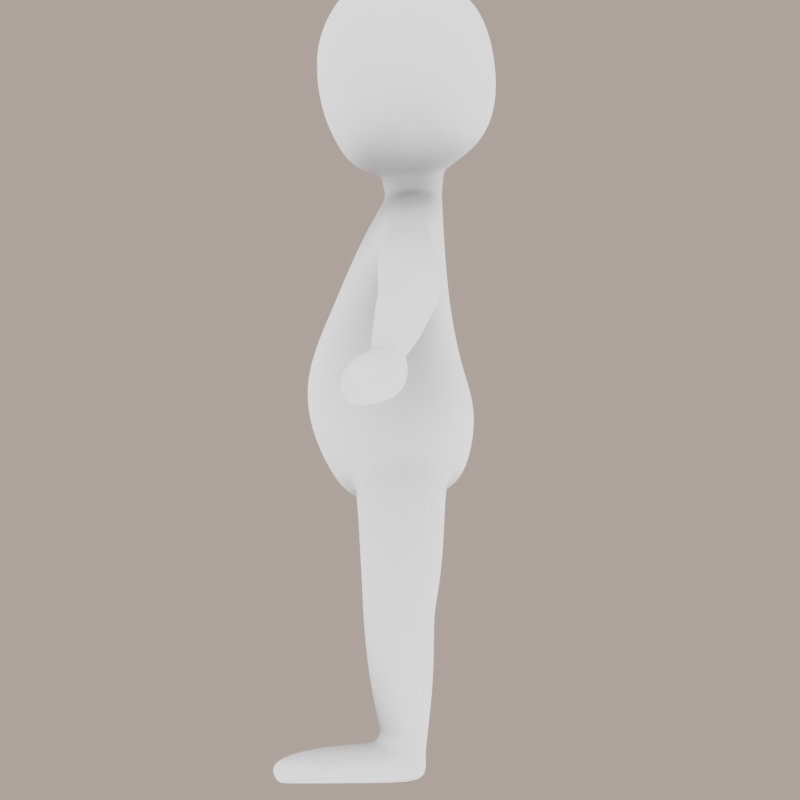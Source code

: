 # Source: chars.blend  (saved by Blender 5.1.29; exported with 4.5.12 LTS)
import bpy
from mathutils import Matrix  # noqa: F401  (used for matrix-valued properties, if any)

bpy.ops.wm.read_factory_settings(use_empty=True)
scene = bpy.context.scene
scene.name = 'scene'

# ---- collections
col_env = bpy.data.collections.new('ENV'); scene.collection.children.link(col_env)
col_tiles = bpy.data.collections.new('tiles'); scene.collection.children.link(col_tiles)

# ---- materials (node trees are filled in below, after node groups)
mat_char = bpy.data.materials.new('char')
mat_char.use_backface_culling_lightprobe_volume = False

# ---- material node trees
mat_char.use_nodes = True; mat_char.node_tree.nodes.clear()
_N = mat_char.node_tree.nodes; _L = mat_char.node_tree.links
n0 = _N.new('ShaderNodeValToRGB'); n0.name = 'ColorRamp'; n0.location = (-362, 449)
n0.color_ramp.interpolation = 'B_SPLINE'
while len(n0.color_ramp.elements) > 1: n0.color_ramp.elements.remove(n0.color_ramp.elements[-1])
n0.color_ramp.elements[0].position = 0.0; n0.color_ramp.elements[0].color = (0.0, 0.0, 0.0, 1.0)
_e = n0.color_ramp.elements.new(0.7773); _e.color = (0.5, 0.5, 0.5, 1.0)
_e = n0.color_ramp.elements.new(0.9432); _e.color = (0.7396, 0.7396, 0.7396, 1.0)
_e = n0.color_ramp.elements.new(1.0); _e.color = (1.0, 1.0, 1.0, 1.0)
n1 = _N.new('ShaderNodeBsdfPrincipled'); n1.name = 'Principled BSDF'; n1.location = (88, 378)
n1.distribution = 'GGX'
n1.subsurface_method = 'RANDOM_WALK_SKIN'
n1.inputs[1].default_value = 0.05909
n1.inputs[2].default_value = 0.4591
n1.inputs[3].default_value = 1.45
n1.inputs[13].default_value = 0.6864
n1.inputs[27].default_value = (0.0, 0.0, 0.0, 1.0)
n1.inputs[28].default_value = 1.0
n2 = _N.new('ShaderNodeOutputMaterial'); n2.name = 'Material Output'; n2.location = (364, 474)
n3 = _N.new('ShaderNodeAmbientOcclusion'); n3.name = 'Ambient Occlusion'; n3.location = (-544, 458)
n3.only_local = True
n3.inputs[1].default_value = 2.0
n4 = _N.new('ShaderNodeTexCoord'); n4.name = 'Texture Coordinate'; n4.location = (-723, 458)
n5 = _N.new('ShaderNodeMath'); n5.name = 'Math'; n5.location = (-86, 387)
n5.operation = 'MULTIPLY'
n5.use_clamp = True
n5.inputs[0].default_value = 1.0
n5.inputs[1].default_value = 1.0
_L.new(n3.outputs[1], n0.inputs[0])
_L.new(n5.outputs[0], n1.inputs[0])
_L.new(n0.outputs[0], n2.inputs[0])
n2.is_active_output = True

# ---- world
world_qle_world = bpy.data.worlds.new('QLE World'); scene.world = world_qle_world
world_qle_world.use_nodes = True; world_qle_world.node_tree.nodes.clear()
_N = world_qle_world.node_tree.nodes; _L = world_qle_world.node_tree.links
n0 = _N.new('ShaderNodeBackground'); n0.name = 'Background'; n0.location = (-200, 100)
n0.inputs[1].default_value = 0.35
n1 = _N.new('ShaderNodeOutputWorld'); n1.name = 'World Output'; n1.location = (200, 100)
n2 = _N.new('ShaderNodeBlackbody'); n2.name = 'Blackbody'; n2.location = (0, 0)
n2.inputs[0].default_value = 5454.0
_L.new(n0.outputs[0], n1.inputs[0])
_L.new(n2.outputs[0], n0.inputs[0])
n1.is_active_output = True

# ---- cameras
cam_camera = bpy.data.cameras.new('Camera')
cam_camera.type = 'ORTHO'
cam_camera.clip_end = 100.0
cam_camera.ortho_scale = 2.0

# ---- meshes
me_char = bpy.data.meshes.new('char')
me_char.from_pydata([(0.1039, -0.1905, 1.031), (0.1806, -0.1083, 1.041), (0.0, -0.04892, 1.426), (0.07039, -0.1223, 0.6889), (0.1908, -0.12, 0.9491), (0.214, 2.323e-05, 1.193), (0.0, -0.1222, 1.211), (0.08827, -0.1144, 1.209), (0.1334, -0.0481, 0.1205), (0.1673, -0.09281, 0.7386), (0.07671, -0.04651, 0.1198), (0.1682, -0.06464, 1.201), (0.07386, -0.08877, 0.3824), (0.1612, -0.08918, 0.386), (0.0, -0.2018, 1.024), (0.0, -0.1092, 0.6545), (0.1078, -0.2209, 0.9364), (0.0, -0.2234, 0.9311), (0.09724, -0.1513, 1.119), (0.0, -0.162, 1.114), (0.1752, -0.08675, 1.122), (0.09806, -0.2042, 0.8377), (0.1811, -0.118, 0.863), (0.0, -0.2115, 0.8295), (-0.004329, 0.004557, 0.6385), (0.06377, -0.02359, 1.379), (0.2373, -0.007427, 0.9642), (0.09405, 0.1184, 1.044), (0.1769, 0.07975, 1.048), (0.205, 0.01404, 0.7599), (0.2259, -0.005443, 1.049), (0.0, 0.1105, 1.443), (0.067, 0.1266, 0.6978), (0.1909, 0.08837, 0.9679), (0.2067, 0.0766, 1.305), (0.0, 0.1138, 1.219), (0.08038, 0.09453, 1.211), (0.129, 0.06123, 0.07034), (0.1729, 0.108, 0.7502), (0.0634, 0.06298, 0.06982), (0.1569, 0.06632, 1.199), (0.01164, -0.005459, 0.3755), (0.2063, 0.002346, 0.3843), (0.1491, 0.008287, 0.09946), (0.07241, 0.07741, 0.3809), (0.0431, -0.006483, 0.1005), (0.1604, 0.08714, 0.3866), (0.0, 0.1375, 1.043), (0.0, 0.1271, 0.6866), (0.0, 0.006714, 0.6525), (0.1064, 0.1341, 0.9665), (0.0, 0.157, 0.9649), (0.2159, -0.006293, 1.124), (0.08815, 0.1042, 1.12), (0.0, 0.1233, 1.122), (0.163, 0.07335, 1.126), (0.2372, 0.01222, 0.8791), (0.1133, 0.162, 0.8821), (0.1994, 0.1092, 0.8889), (0.0, 0.189, 0.8803), (0.1344, 0.15, 1.503), (0.08244, 0.1846, 1.502), (0.1573, 0.1539, 1.574), (0.08872, 0.2122, 1.583), (0.1625, 0.15, 1.672), (0.09231, 0.2104, 1.681), (0.07406, -0.1456, 1.509), (0.07518, -0.1795, 1.588), (0.07552, -0.1908, 1.686), (0.1315, -0.1178, 1.519), (0.1368, -0.03291, 1.482), (0.1446, 0.09202, 1.484), (0.1371, -0.1502, 1.587), (0.188, -0.04449, 1.571), (0.1887, 0.08574, 1.567), (0.1384, -0.1623, 1.685), (0.1897, -0.05006, 1.682), (0.1909, 0.0803, 1.674), (0.1622, -0.03063, 1.354), (0.05565, 0.08678, 1.382), (0.1479, 0.1262, 1.798), (0.0893, 0.1541, 1.836), (0.1609, 0.06883, 1.827), (0.08707, 0.08364, 1.884), (0.1599, -0.05285, 1.836), (0.08038, -0.07124, 1.886), (0.1255, -0.1439, 1.81), (0.07895, -0.1587, 1.819), (0.0, 0.1736, 1.854), (0.0, 0.2339, 1.597), (0.0, 0.1973, 1.505), (0.08255, -0.06955, 1.297), (0.0, -0.07409, 1.893), (0.0, 0.2324, 1.69), (0.0, 0.09803, 1.895), (0.1661, -0.04941, 1.275), (0.0, -0.1618, 1.82), (0.0, -0.1546, 1.504), (0.0, -0.2009, 1.685), (0.0, -0.1909, 1.589), (0.0, -0.07868, 1.307), (0.07159, 0.09035, 1.304), (0.1532, 0.07789, 1.331), (0.0, 0.1067, 1.322), (0.1528, 0.07863, 1.268), (0.225, -0.04782, 1.253), (0.2011, 0.07331, 1.24), (0.2303, -0.03498, 1.33), (0.1967, 0.01408, 1.68), (0.08461, 0.009972, 1.891), (0.1863, 0.01854, 1.566), (0.1613, 0.00946, 1.837), (0.1449, 0.02482, 1.478), (0.0, 0.007501, 1.902), (0.07426, 0.02793, 1.398), (0.158, 0.0248, 1.382), (0.2279, 0.0234, 1.358), (0.5103, 0.008969, 1.046), (0.5612, 0.06671, 1.119), (0.5184, -0.05313, 1.081), (0.5306, 0.07078, 1.067), (0.5457, -0.06707, 1.136), (0.5679, -0.002492, 1.16), (0.6664, -0.02155, 0.9879), (0.7008, 0.008482, 1.032), (0.6583, -0.06738, 0.9975), (0.6853, 0.02173, 0.9974), (0.672, -0.07547, 1.025), (0.6962, -0.04082, 1.046), (0.05193, -0.03086, 1.428), (0.0, -0.03633, 1.378), (0.0646, 0.08913, 1.439), (0.0, 0.1034, 1.385), (0.07293, 0.0265, 1.436), (0.181, -0.04987, 1.762), (0.1352, -0.159, 1.755), (0.1612, 0.1425, 1.739), (0.0759, -0.1837, 1.754), (0.1773, 0.07725, 1.755), (0.08943, 0.1915, 1.767), (0.0, -0.1941, 1.751), (0.0, 0.215, 1.779), (0.1801, 0.01277, 1.763), (0.1672, -0.1051, 1.58), (0.1715, -0.1128, 1.684), (0.1476, -0.1088, 1.823), (0.1476, -0.08069, 1.498), (0.0, -0.1135, 1.445), (0.08023, -0.1209, 1.862), (0.0, -0.1273, 1.863), (0.07042, -0.1065, 1.45), (0.1678, -0.1141, 1.756), (0.7056, 0.02067, 0.9856), (0.7117, -0.0473, 1.032), (0.6845, -0.02655, 0.9797), (0.7214, 0.002539, 1.022), (0.6743, -0.07344, 0.9858), (0.6848, -0.07885, 1.009), (0.7329, 0.02665, 0.9708), (0.7333, -0.06271, 1.029), (0.7068, -0.03199, 0.9661), (0.7446, -0.0008342, 1.017), (0.6876, -0.09064, 0.9653), (0.6973, -0.1096, 0.9998), (0.7903, 0.02084, 0.9316), (0.7977, -0.09168, 1.013), (0.7574, -0.05015, 0.9295), (0.81, -0.008743, 0.9963), (0.7252, -0.13, 0.9317), (0.7439, -0.1439, 0.977), (0.8435, -0.00584, 0.9016), (0.8461, -0.1045, 0.9716), (0.8106, -0.07139, 0.9005), (0.8603, -0.02594, 0.9536), (0.7829, -0.1322, 0.9028), (0.8031, -0.152, 0.9491), (0.857, -0.05633, 0.8905), (0.8704, -0.1068, 0.9219), (0.8524, -0.0897, 0.8838), (0.8709, -0.068, 0.9214), (0.831, -0.1148, 0.8844), (0.8443, -0.1327, 0.9183), (0.1366, -0.0618, 0.1), (0.08087, -0.06151, 0.1003), (0.1593, 0.01036, 0.06372), (0.04092, -0.01334, 0.06633), (0.1445, 0.06558, 0.003722), (0.05746, 0.06892, 0.004465), (0.1667, -0.2805, 0.06269), (0.07778, -0.2836, 0.06356), (0.1708, -0.3096, 0.0327), (0.06961, -0.3117, 0.0364), (0.1669, -0.2877, 0.002025), (0.07612, -0.2886, 0.002091), (0.1807, -0.1012, 0.002749), (0.04727, -0.1057, 0.003347), (0.08041, -0.141, 0.09382), (0.1512, -0.1402, 0.09384), (0.1872, -0.1052, 0.0443), (0.03549, -0.1137, 0.05096), (0.0001778, -0.002844, 0.4993), (0.1752, -0.09392, 0.5134), (0.0763, -0.09571, 0.5031), (0.1685, 0.1035, 0.5191), (0.2199, 0.00851, 0.5168), (0.06597, 0.1052, 0.5165), (0.02736, -0.007589, 0.2567), (0.1486, -0.07767, 0.2585), (0.07052, -0.07704, 0.2574), (0.1448, 0.09078, 0.2505), (0.1909, 0.005219, 0.257), (0.05722, 0.07594, 0.2465), (0.4472, 0.09566, 1.191), (0.4212, 0.1069, 1.127), (0.3946, 0.02507, 1.102), (0.4095, -0.04751, 1.136), (0.436, -0.06024, 1.203), (0.4528, 0.01567, 1.239), (0.5996, -0.004392, 1.01), (0.5964, -0.05689, 1.033), (0.6169, -0.07197, 1.079), (0.6414, -0.02442, 1.099), (0.6182, 0.04703, 1.028), (0.6386, 0.03893, 1.074), (0.1906, -0.1823, 0.002127), (0.07646, -0.2136, 0.08327), (0.1971, -0.194, 0.032), (0.03647, -0.1922, 0.04266), (0.04758, -0.183, 0.002377), (0.1621, -0.2165, 0.08365), (0.3158, 0.1014, 1.179), (0.3309, -0.05824, 1.181), (0.3441, 0.09196, 1.243), (0.3148, 0.01039, 1.136), (0.3596, -0.05559, 1.257), (0.3737, 0.01987, 1.292), (-0.005057, -0.002809, 0.6328), (0.07136, -0.116, 0.6542), (0.2216, 0.01261, 0.7036), (0.07125, 0.1123, 0.6588), (0.1719, -0.09364, 0.6838), (0.1711, 0.1079, 0.6907), (0.2309, 0.07941, 1.222), (0.2554, -0.05103, 1.23), (0.2548, 0.08304, 1.28), (0.2372, 0.003777, 1.184), (0.2739, -0.04037, 1.312), (0.276, 0.02611, 1.336), (0.0, 0.1077, 1.412), (0.05475, 0.08462, 1.408), (0.06809, 0.02703, 1.413), (0.0566, -0.02711, 1.403), (0.0, -0.04451, 1.4), (0.222, 0.01274, 0.8047), (0.08102, -0.1604, 0.7437), (0.0, -0.1692, 0.7346), (0.1705, -0.09839, 0.7824), (0.08504, 0.1582, 0.7675), (0.0, 0.1687, 0.7582), (0.1814, 0.1186, 0.7953), (0.1656, -0.09057, 0.4239), (0.1628, 0.09029, 0.4268), (0.008388, -0.005137, 0.4136), (0.07518, -0.09077, 0.4187), (0.2103, 0.004393, 0.4262), (0.07094, 0.08513, 0.4212), (0.4848, 0.08445, 1.17), (0.4306, 0.02301, 1.085), (0.4717, -0.06075, 1.18), (0.4889, 0.01219, 1.213), (0.4574, 0.09591, 1.113), (0.4459, -0.04402, 1.118), (0.07523, -0.05294, 0.1489), (0.06198, 0.06578, 0.1124), (0.03934, -0.006726, 0.1369), (0.1361, -0.05282, 0.1519), (0.1322, 0.06727, 0.1121), (0.1596, 0.007656, 0.1378)], [], [(264, 260, 13, 42), (130, 100, 91, 25), (78, 25, 91, 95), (272, 274, 45, 10), (19, 14, 0, 18), (52, 5, 11, 20), (253, 256, 9, 29), (254, 3, 9, 256), (18, 20, 11, 7), (0, 16, 4, 1), (1, 4, 26, 30), (39, 37, 186, 187), (275, 272, 10, 8), (263, 262, 41, 12), (260, 263, 12, 13), (14, 17, 16, 0), (277, 275, 8, 43), (21, 16, 17, 23), (49, 24, 3, 15), (0, 1, 20, 18), (30, 52, 20, 1), (6, 19, 18, 7), (254, 21, 23, 255), (16, 21, 22, 4), (26, 4, 22, 56), (264, 42, 46, 261), (103, 101, 36, 35), (132, 79, 101, 103), (273, 39, 45, 274), (54, 53, 27, 47), (52, 55, 40, 5), (253, 29, 38, 259), (257, 259, 38, 32), (53, 36, 40, 55), (27, 28, 33, 50), (28, 30, 26, 33), (43, 8, 182, 184), (276, 37, 39, 273), (265, 44, 41, 262), (261, 46, 44, 265), (47, 27, 50, 51), (277, 43, 37, 276), (57, 59, 51, 50), (49, 48, 32, 24), (27, 53, 55, 28), (30, 28, 55, 52), (35, 36, 53, 54), (257, 258, 59, 57), (50, 33, 58, 57), (26, 56, 58, 33), (60, 61, 63, 62), (62, 63, 65, 64), (136, 139, 81, 80), (97, 66, 67, 99), (66, 69, 72, 67), (99, 67, 68, 98), (67, 72, 75, 68), (140, 137, 87, 96), (137, 135, 86, 87), (146, 70, 73, 143), (112, 71, 74, 110), (71, 60, 62, 74), (143, 73, 76, 144), (74, 62, 64, 77), (151, 134, 84, 145), (142, 138, 82, 111), (138, 136, 80, 82), (146, 150, 129, 70), (70, 129, 133, 112), (71, 131, 61, 60), (80, 81, 83, 82), (111, 109, 85, 84), (145, 148, 87, 86), (148, 149, 96, 87), (109, 113, 92, 85), (81, 88, 94, 83), (131, 31, 90, 61), (102, 79, 114, 115), (150, 147, 2, 129), (139, 141, 88, 81), (63, 89, 93, 65), (61, 90, 89, 63), (73, 110, 108, 76), (101, 79, 102, 104), (91, 100, 6, 7), (91, 7, 11, 95), (78, 115, 114, 25), (40, 36, 101, 104), (104, 106, 5, 40), (95, 11, 5, 105), (83, 94, 113, 109), (82, 83, 109, 111), (134, 142, 111, 84), (70, 112, 110, 73), (112, 133, 131, 71), (270, 266, 118, 120), (271, 267, 117, 119), (271, 119, 121, 268), (267, 270, 120, 117), (266, 269, 122, 118), (268, 121, 122, 269), (219, 218, 123, 125), (219, 125, 127, 220), (220, 127, 128, 221), (218, 222, 126, 123), (223, 221, 128, 124), (222, 223, 124, 126), (116, 115, 78, 107), (78, 95, 105, 107), (34, 102, 115, 116), (102, 34, 106, 104), (248, 31, 131, 249), (249, 131, 133, 250), (250, 133, 129, 251), (251, 129, 2, 252), (76, 108, 142, 134), (65, 93, 141, 139), (77, 64, 136, 138), (108, 77, 138, 142), (144, 76, 134, 151), (68, 75, 135, 137), (98, 68, 137, 140), (64, 65, 139, 136), (75, 144, 151, 135), (66, 97, 147, 150), (85, 92, 149, 148), (84, 85, 148, 145), (69, 66, 150, 146), (135, 151, 145, 86), (72, 143, 144, 75), (69, 146, 143, 72), (156, 154, 160, 162), (157, 156, 162, 163), (153, 157, 163, 159), (152, 155, 161, 158), (155, 153, 159, 161), (154, 152, 158, 160), (158, 161, 167, 164), (161, 159, 165, 167), (160, 158, 164, 166), (162, 160, 166, 168), (163, 162, 168, 169), (159, 163, 169, 165), (168, 166, 172, 174), (169, 168, 174, 175), (165, 169, 175, 171), (164, 167, 173, 170), (167, 165, 171, 173), (166, 164, 170, 172), (170, 173, 179, 176), (173, 171, 177, 179), (172, 170, 176, 178), (174, 172, 178, 180), (175, 174, 180, 181), (171, 175, 181, 177), (181, 180, 178, 177), (178, 176, 179, 177), (229, 225, 189, 188), (228, 224, 192, 193), (45, 39, 187, 185), (37, 43, 184, 186), (10, 45, 185, 183), (8, 10, 183, 182), (191, 190, 188, 189), (191, 193, 192, 190), (224, 226, 190, 192), (225, 227, 191, 189), (226, 229, 188, 190), (227, 228, 193, 191), (185, 187, 195, 199), (184, 182, 197, 198), (183, 185, 199, 196), (186, 184, 198, 194), (187, 186, 194, 195), (182, 183, 196, 197), (241, 203, 205, 239), (239, 205, 200, 236), (238, 204, 203, 241), (240, 237, 202, 201), (237, 236, 200, 202), (238, 240, 201, 204), (42, 210, 209, 46), (46, 209, 211, 44), (44, 211, 206, 41), (42, 13, 207, 210), (13, 12, 208, 207), (12, 41, 206, 208), (234, 216, 217, 235), (232, 235, 217, 212), (233, 230, 213, 214), (231, 215, 216, 234), (231, 233, 214, 215), (230, 232, 212, 213), (120, 118, 223, 222), (118, 122, 221, 223), (117, 120, 222, 218), (121, 220, 221, 122), (119, 219, 220, 121), (119, 117, 218, 219), (199, 195, 228, 227), (198, 197, 229, 226), (196, 199, 227, 225), (194, 198, 226, 224), (195, 194, 224, 228), (197, 196, 225, 229), (242, 244, 232, 230), (243, 245, 233, 231), (243, 231, 234, 246), (245, 242, 230, 233), (244, 247, 235, 232), (246, 234, 235, 247), (29, 9, 240, 238), (3, 24, 236, 237), (9, 3, 237, 240), (29, 238, 241, 38), (32, 239, 236, 24), (38, 241, 239, 32), (107, 246, 247, 116), (34, 116, 247, 244), (5, 106, 242, 245), (105, 243, 246, 107), (105, 5, 245, 243), (106, 34, 244, 242), (25, 251, 252, 130), (114, 250, 251, 25), (79, 249, 250, 114), (132, 248, 249, 79), (123, 126, 152, 154), (125, 123, 154, 156), (127, 125, 156, 157), (127, 157, 153, 128), (124, 155, 152, 126), (128, 153, 155, 124), (32, 48, 258, 257), (57, 58, 259, 257), (56, 253, 259, 58), (3, 254, 255, 15), (21, 254, 256, 22), (56, 22, 256, 253), (203, 261, 265, 205), (205, 265, 262, 200), (204, 264, 261, 203), (201, 202, 263, 260), (202, 200, 262, 263), (204, 201, 260, 264), (216, 268, 269, 217), (212, 217, 269, 266), (214, 213, 270, 267), (215, 271, 268, 216), (215, 214, 267, 271), (213, 212, 266, 270), (210, 277, 276, 209), (209, 276, 273, 211), (211, 273, 274, 206), (210, 207, 275, 277), (207, 208, 272, 275), (208, 206, 274, 272), (77, 108, 110, 74)])
me_char.polygons.foreach_set('use_smooth', [True] * 258)
_k = {(3, 24): 0.41, (9, 29): 0.41, (25, 130): 0.3, (3, 9): 0.41, (8, 10): 0.35, (8, 43): 0.35, (10, 45): 0.35, (24, 32): 0.41, (29, 38): 0.41, (32, 38): 0.41, (37, 39): 0.35, (37, 43): 0.35, (39, 45): 0.35, (31, 131): 0.45, (131, 133): 0.45, (129, 133): 0.45, (124, 128): 0.34, (123, 125): 0.34, (127, 128): 0.34, (124, 126): 0.34, (125, 127): 0.34, (123, 126): 0.34, (25, 114): 0.3, (2, 129): 0.45, (79, 132): 0.3, (79, 114): 0.3, (153, 157): 0.45, (152, 154): 0.34034, (156, 157): 0.45, (153, 155): 0.45, (154, 156): 0.34034, (152, 155): 0.45, (158, 160): 0.32997, (160, 162): 0.32997, (154, 160): 0.32997, (156, 162): 0.32997, (152, 158): 0.32997, (164, 166): 0.32997, (166, 168): 0.32997, (158, 164): 0.32997, (160, 166): 0.32997, (162, 168): 0.32997, (170, 172): 0.32997, (172, 174): 0.32997, (166, 172): 0.32997, (168, 174): 0.32997, (164, 170): 0.32997, (176, 178): 0.32997, (178, 180): 0.32997, (170, 176): 0.32997, (172, 178): 0.32997, (174, 180): 0.32997, (182, 183): 0.40291, (182, 184): 0.40291, (192, 224): 0.43, (183, 185): 0.40291, (186, 187): 0.21546, (184, 186): 0.40291, (185, 187): 0.40291, (192, 193): 0.43, (187, 195): 0.43, (186, 194): 0.43, (195, 228): 0.43, (194, 195): 0.43, (194, 224): 0.43, (193, 228): 0.43, (224, 228): 0.43}
me_char.attributes.new('crease_edge', 'FLOAT', 'EDGE').data.foreach_set('value', [_k.get((min(e.vertices), max(e.vertices)), 0.0) for e in me_char.edges])
_uv = me_char.uv_layers.new(name='UVMap')
_uv.uv.foreach_set('vector', [0.2498, 0.281, 0.1922, 0.2773, 0.1918, 0.2535, 0.249, 0.2555, 0.1733, 0.904, 0.1417, 0.8622, 0.1827, 0.8302, 0.2179, 0.8887, 0.2355, 0.8269, 0.2179, 0.8887, 0.1827, 0.8302, 0.2164, 0.7981, 0.1753, 0.0937, 0.1425, 0.08551, 0.1527, 0.06396, 0.184, 0.06396, 0.0788, 0.7396, 0.0582, 0.6792, 0.1208, 0.6679, 0.1374, 0.7217, 0.2496, 0.714, 0.2525, 0.7535, 0.2086, 0.761, 0.1969, 0.7155, 0.2554, 0.527, 0.1779, 0.5143, 0.1794, 0.4847, 0.255, 0.4945, 0.1075, 0.5001, 0.1107, 0.4513, 0.1794, 0.4847, 0.1779, 0.5143, 0.1374, 0.7217, 0.1969, 0.7155, 0.2086, 0.761, 0.1562, 0.7771, 0.1208, 0.6679, 0.1082, 0.6152, 0.1788, 0.6165, 0.1848, 0.6686, 0.1848, 0.6686, 0.1788, 0.6165, 0.2473, 0.6218, 0.2497, 0.6699, 0.6038, 0.1053, 0.6036, 0.1355, 0.5596, 0.1697, 0.5596, 0.08091, 0.2124, 0.09585, 0.1753, 0.0937, 0.184, 0.06396, 0.2189, 0.06396, 0.1415, 0.2639, 0.08165, 0.2427, 0.08705, 0.2191, 0.1436, 0.241, 0.1922, 0.2773, 0.1415, 0.2639, 0.1436, 0.241, 0.1918, 0.2535, 0.0582, 0.6792, 0.04882, 0.6198, 0.1082, 0.6152, 0.1208, 0.6679, 0.2509, 0.09779, 0.2124, 0.09585, 0.2189, 0.06396, 0.2522, 0.06396, 0.1043, 0.562, 0.1082, 0.6152, 0.04882, 0.6198, 0.04917, 0.5594, 0.04588, 0.3977, 0.04933, 0.3871, 0.1107, 0.4513, 0.0493, 0.447, 0.1208, 0.6679, 0.1848, 0.6686, 0.1969, 0.7155, 0.1374, 0.7217, 0.2497, 0.6699, 0.2496, 0.714, 0.1969, 0.7155, 0.1848, 0.6686, 0.1058, 0.8018, 0.0788, 0.7396, 0.1374, 0.7217, 0.1562, 0.7771, 0.1075, 0.5001, 0.1043, 0.562, 0.04917, 0.5594, 0.04972, 0.4987, 0.1082, 0.6152, 0.1043, 0.562, 0.1729, 0.5665, 0.1788, 0.6165, 0.2473, 0.6218, 0.1788, 0.6165, 0.1729, 0.5665, 0.256, 0.5735, 0.2498, 0.281, 0.249, 0.2555, 0.3038, 0.2528, 0.3029, 0.2786, 0.369, 0.8551, 0.3312, 0.8296, 0.3437, 0.7762, 0.3901, 0.7945, 0.3574, 0.8932, 0.3162, 0.8835, 0.3312, 0.8296, 0.369, 0.8551, 0.3302, 0.08844, 0.3228, 0.06396, 0.3696, 0.06396, 0.3771, 0.08334, 0.4063, 0.7361, 0.3529, 0.7226, 0.3608, 0.6771, 0.4186, 0.6881, 0.2496, 0.714, 0.3053, 0.7179, 0.2996, 0.7596, 0.2525, 0.7535, 0.2554, 0.527, 0.255, 0.4945, 0.318, 0.4918, 0.321, 0.5221, 0.3802, 0.5084, 0.321, 0.5221, 0.318, 0.4918, 0.3828, 0.4543, 0.3529, 0.7226, 0.3437, 0.7762, 0.2996, 0.7596, 0.3053, 0.7179, 0.3608, 0.6771, 0.3066, 0.6717, 0.3079, 0.6235, 0.3646, 0.6289, 0.3066, 0.6717, 0.2497, 0.6699, 0.2473, 0.6218, 0.3079, 0.6235, 0.6319, 0.1402, 0.6546, 0.1295, 0.666, 0.1374, 0.6259, 0.1577, 0.2876, 0.09239, 0.2852, 0.06396, 0.3228, 0.06396, 0.3302, 0.08844, 0.3562, 0.265, 0.3556, 0.2388, 0.4111, 0.2179, 0.4147, 0.2402, 0.3029, 0.2786, 0.3038, 0.2528, 0.3556, 0.2388, 0.3562, 0.265, 0.4186, 0.6881, 0.3608, 0.6771, 0.3646, 0.6289, 0.429, 0.6387, 0.2509, 0.09779, 0.2522, 0.06396, 0.2852, 0.06396, 0.2876, 0.09239, 0.3698, 0.5767, 0.433, 0.5849, 0.429, 0.6387, 0.3646, 0.6289, 0.4367, 0.39, 0.4328, 0.4538, 0.3828, 0.4543, 0.4349, 0.3805, 0.3608, 0.6771, 0.3529, 0.7226, 0.3053, 0.7179, 0.3066, 0.6717, 0.2497, 0.6699, 0.3066, 0.6717, 0.3053, 0.7179, 0.2496, 0.714, 0.3901, 0.7945, 0.3437, 0.7762, 0.3529, 0.7226, 0.4063, 0.7361, 0.3802, 0.5084, 0.433, 0.511, 0.433, 0.5849, 0.3698, 0.5767, 0.3646, 0.6289, 0.3079, 0.6235, 0.3144, 0.5769, 0.3698, 0.5767, 0.2473, 0.6218, 0.256, 0.5735, 0.3144, 0.5769, 0.3079, 0.6235, 0.5642, 0.7247, 0.5538, 0.6899, 0.6042, 0.6726, 0.6042, 0.7244, 0.6042, 0.7244, 0.6042, 0.6726, 0.6645, 0.6737, 0.6558, 0.7262, 0.691, 0.7313, 0.7166, 0.6871, 0.7565, 0.7138, 0.7226, 0.7391, 0.5343, 0.9619, 0.5609, 0.912, 0.6128, 0.9312, 0.6058, 0.9855, 0.5609, 0.912, 0.577, 0.8771, 0.6158, 0.891, 0.6128, 0.9312, 0.6058, 0.9855, 0.6128, 0.9312, 0.6737, 0.9329, 0.681, 0.9844, 0.6128, 0.9312, 0.6158, 0.891, 0.6685, 0.8937, 0.6737, 0.9329, 0.7298, 0.9727, 0.7138, 0.9225, 0.7486, 0.9002, 0.7818, 0.9426, 0.7138, 0.9225, 0.7045, 0.8877, 0.7322, 0.8793, 0.7486, 0.9002, 0.5668, 0.8543, 0.5499, 0.8296, 0.6068, 0.8295, 0.6123, 0.8623, 0.549, 0.7951, 0.5536, 0.7568, 0.6028, 0.7632, 0.6023, 0.7976, 0.5536, 0.7568, 0.5642, 0.7247, 0.6042, 0.7244, 0.6028, 0.7632, 0.6123, 0.8623, 0.6068, 0.8295, 0.662, 0.8302, 0.6651, 0.8627, 0.6028, 0.7632, 0.6042, 0.7244, 0.6558, 0.7262, 0.6565, 0.7653, 0.7007, 0.8608, 0.7012, 0.8289, 0.7385, 0.8302, 0.7341, 0.858, 0.7013, 0.7983, 0.6974, 0.766, 0.734, 0.7707, 0.7391, 0.7999, 0.6974, 0.766, 0.691, 0.7313, 0.7226, 0.7391, 0.734, 0.7707, 0.5668, 0.8543, 0.5222, 0.8876, 0.4799, 0.8446, 0.5499, 0.8296, 0.5499, 0.8296, 0.4799, 0.8446, 0.4887, 0.7946, 0.549, 0.7951, 0.5536, 0.7568, 0.4918, 0.7426, 0.5538, 0.6899, 0.5642, 0.7247, 0.7226, 0.7391, 0.7565, 0.7138, 0.783, 0.7566, 0.734, 0.7707, 0.7391, 0.7999, 0.7892, 0.8001, 0.7851, 0.8478, 0.7385, 0.8302, 0.7341, 0.858, 0.7707, 0.876, 0.7486, 0.9002, 0.7322, 0.8793, 0.7707, 0.876, 0.8129, 0.912, 0.7818, 0.9426, 0.7486, 0.9002, 0.7892, 0.8001, 0.8525, 0.8024, 0.8379, 0.8694, 0.7851, 0.8478, 0.7565, 0.7138, 0.8028, 0.6707, 0.8388, 0.7282, 0.783, 0.7566, 0.4918, 0.7426, 0.4641, 0.6943, 0.5282, 0.6348, 0.5538, 0.6899, 0.2874, 0.8217, 0.3162, 0.8835, 0.2641, 0.8915, 0.2597, 0.8352, 0.5222, 0.8876, 0.4867, 0.9257, 0.452, 0.8814, 0.4799, 0.8446, 0.7166, 0.6871, 0.7487, 0.6299, 0.8028, 0.6707, 0.7565, 0.7138, 0.6042, 0.6726, 0.6041, 0.6059, 0.68, 0.6073, 0.6645, 0.6737, 0.5538, 0.6899, 0.5282, 0.6348, 0.6041, 0.6059, 0.6042, 0.6726, 0.6068, 0.8295, 0.6023, 0.7976, 0.6597, 0.7983, 0.662, 0.8302, 0.3312, 0.8296, 0.3162, 0.8835, 0.2874, 0.8217, 0.2991, 0.7952, 0.1827, 0.8302, 0.1417, 0.8622, 0.1058, 0.8018, 0.1562, 0.7771, 0.1827, 0.8302, 0.1562, 0.7771, 0.2086, 0.761, 0.2164, 0.7981, 0.2355, 0.8269, 0.2597, 0.8352, 0.2641, 0.8915, 0.2179, 0.8887, 0.2996, 0.7596, 0.3437, 0.7762, 0.3312, 0.8296, 0.2991, 0.7952, 0.2991, 0.7952, 0.2804, 0.7806, 0.2525, 0.7535, 0.2996, 0.7596, 0.2164, 0.7981, 0.2086, 0.761, 0.2525, 0.7535, 0.237, 0.7828, 0.783, 0.7566, 0.8388, 0.7282, 0.8525, 0.8024, 0.7892, 0.8001, 0.734, 0.7707, 0.783, 0.7566, 0.7892, 0.8001, 0.7391, 0.7999, 0.7012, 0.8289, 0.7013, 0.7983, 0.7391, 0.7999, 0.7385, 0.8302, 0.5499, 0.8296, 0.549, 0.7951, 0.6023, 0.7976, 0.6068, 0.8295, 0.549, 0.7951, 0.4887, 0.7946, 0.4918, 0.7426, 0.5536, 0.7568, 0.6664, 0.5721, 0.6687, 0.5339, 0.7239, 0.5264, 0.7272, 0.5665, 0.769, 0.2499, 0.77, 0.2958, 0.7159, 0.2952, 0.717, 0.2557, 0.6808, 0.3862, 0.7346, 0.3949, 0.7276, 0.4332, 0.6726, 0.4271, 0.77, 0.2958, 0.7688, 0.3458, 0.7153, 0.3363, 0.7159, 0.2952, 0.6687, 0.5339, 0.6696, 0.4781, 0.7234, 0.4772, 0.7239, 0.5264, 0.6726, 0.4271, 0.7276, 0.4332, 0.7234, 0.4772, 0.6696, 0.4781, 0.6596, 0.261, 0.6574, 0.2958, 0.6137, 0.2946, 0.6136, 0.2653, 0.7917, 0.4064, 0.837, 0.4171, 0.8352, 0.4388, 0.7829, 0.4377, 0.7829, 0.4377, 0.8352, 0.4388, 0.8356, 0.4742, 0.7832, 0.4742, 0.6574, 0.2958, 0.6556, 0.3306, 0.6125, 0.3242, 0.6137, 0.2946, 0.7846, 0.5173, 0.7832, 0.4742, 0.8356, 0.4742, 0.8374, 0.5118, 0.7919, 0.5499, 0.7846, 0.5173, 0.8374, 0.5118, 0.839, 0.5394, 0.2575, 0.8136, 0.2597, 0.8352, 0.2355, 0.8269, 0.2447, 0.8055, 0.2355, 0.8269, 0.2164, 0.7981, 0.237, 0.7828, 0.2447, 0.8055, 0.275, 0.8018, 0.2874, 0.8217, 0.2597, 0.8352, 0.2575, 0.8136, 0.2874, 0.8217, 0.275, 0.8018, 0.2804, 0.7806, 0.2991, 0.7952, 0.3555, 0.9119, 0.3556, 0.9306, 0.3108, 0.9306, 0.3129, 0.9074, 0.3129, 0.9074, 0.3108, 0.9306, 0.2666, 0.9306, 0.2655, 0.9092, 0.2655, 0.9092, 0.2666, 0.9306, 0.2228, 0.9306, 0.2198, 0.91, 0.2198, 0.91, 0.2228, 0.9306, 0.1861, 0.9306, 0.1815, 0.9179, 0.662, 0.8302, 0.6597, 0.7983, 0.7013, 0.7983, 0.7012, 0.8289, 0.6645, 0.6737, 0.68, 0.6073, 0.7487, 0.6299, 0.7166, 0.6871, 0.6565, 0.7653, 0.6558, 0.7262, 0.691, 0.7313, 0.6974, 0.766, 0.6597, 0.7983, 0.6565, 0.7653, 0.6974, 0.766, 0.7013, 0.7983, 0.6651, 0.8627, 0.662, 0.8302, 0.7012, 0.8289, 0.7007, 0.8608, 0.6737, 0.9329, 0.6685, 0.8937, 0.7045, 0.8877, 0.7138, 0.9225, 0.681, 0.9844, 0.6737, 0.9329, 0.7138, 0.9225, 0.7298, 0.9727, 0.6558, 0.7262, 0.6645, 0.6737, 0.7166, 0.6871, 0.691, 0.7313, 0.6685, 0.8937, 0.6651, 0.8627, 0.7007, 0.8608, 0.7045, 0.8877, 0.5609, 0.912, 0.5343, 0.9619, 0.4867, 0.9257, 0.5222, 0.8876, 0.7851, 0.8478, 0.8379, 0.8694, 0.8129, 0.912, 0.7707, 0.876, 0.7385, 0.8302, 0.7851, 0.8478, 0.7707, 0.876, 0.7341, 0.858, 0.577, 0.8771, 0.5609, 0.912, 0.5222, 0.8876, 0.5668, 0.8543, 0.7045, 0.8877, 0.7007, 0.8608, 0.7341, 0.858, 0.7322, 0.8793, 0.6158, 0.891, 0.6123, 0.8623, 0.6651, 0.8627, 0.6685, 0.8937, 0.577, 0.8771, 0.5668, 0.8543, 0.6123, 0.8623, 0.6158, 0.891, 0.601, 0.2647, 0.6009, 0.2946, 0.5844, 0.2951, 0.5845, 0.2571, 0.8508, 0.435, 0.8493, 0.416, 0.8679, 0.4059, 0.8736, 0.4305, 0.8518, 0.4727, 0.8508, 0.435, 0.8736, 0.4305, 0.8689, 0.4695, 0.8536, 0.5408, 0.8546, 0.511, 0.8702, 0.5094, 0.8743, 0.5451, 0.8546, 0.511, 0.8518, 0.4727, 0.8689, 0.4695, 0.8702, 0.5094, 0.6009, 0.2946, 0.5984, 0.3266, 0.5809, 0.3345, 0.5844, 0.2951, 0.8743, 0.5451, 0.8702, 0.5094, 0.9085, 0.507, 0.9217, 0.5476, 0.8702, 0.5094, 0.8689, 0.4695, 0.908, 0.4689, 0.9085, 0.507, 0.5844, 0.2951, 0.5809, 0.3345, 0.5423, 0.3407, 0.5446, 0.293, 0.5845, 0.2571, 0.5844, 0.2951, 0.5446, 0.293, 0.5457, 0.2405, 0.8736, 0.4305, 0.8679, 0.4059, 0.9119, 0.4007, 0.9056, 0.4327, 0.8689, 0.4695, 0.8736, 0.4305, 0.9056, 0.4327, 0.908, 0.4689, 0.5457, 0.2405, 0.5446, 0.293, 0.5051, 0.289, 0.5074, 0.2483, 0.9056, 0.4327, 0.9119, 0.4007, 0.9539, 0.4187, 0.9336, 0.4429, 0.908, 0.4689, 0.9056, 0.4327, 0.9336, 0.4429, 0.9344, 0.4705, 0.9217, 0.5476, 0.9085, 0.507, 0.9396, 0.5036, 0.9597, 0.5266, 0.9085, 0.507, 0.908, 0.4689, 0.9344, 0.4705, 0.9396, 0.5036, 0.5446, 0.293, 0.5423, 0.3407, 0.5021, 0.3336, 0.5051, 0.289, 0.9597, 0.5266, 0.9396, 0.5036, 0.9567, 0.4868, 0.9756, 0.496, 0.9396, 0.5036, 0.9344, 0.4705, 0.9558, 0.4703, 0.9567, 0.4868, 0.5051, 0.289, 0.5021, 0.3336, 0.4817, 0.3083, 0.4755, 0.2883, 0.5074, 0.2483, 0.5051, 0.289, 0.4755, 0.2883, 0.4816, 0.2691, 0.9336, 0.4429, 0.9539, 0.4187, 0.9772, 0.4495, 0.9536, 0.4551, 0.9344, 0.4705, 0.9336, 0.4429, 0.9536, 0.4551, 0.9558, 0.4703, 0.9536, 0.4551, 0.9772, 0.4495, 0.9804, 0.4725, 0.9558, 0.4703, 0.9804, 0.4725, 0.9756, 0.496, 0.9567, 0.4868, 0.9558, 0.4703, 0.7578, 0.1405, 0.7539, 0.09783, 0.7852, 0.1022, 0.7877, 0.1359, 0.8818, 0.8573, 0.9683, 0.8569, 0.9529, 0.9208, 0.8976, 0.9208, 0.635, 0.09896, 0.6038, 0.1053, 0.5596, 0.08091, 0.6334, 0.08148, 0.6036, 0.1355, 0.6319, 0.1402, 0.6259, 0.1577, 0.5596, 0.1697, 0.6526, 0.1093, 0.635, 0.09896, 0.6334, 0.08148, 0.6664, 0.1033, 0.6546, 0.1295, 0.6526, 0.1093, 0.6664, 0.1033, 0.666, 0.1374, 0.8034, 0.09857, 0.8052, 0.1373, 0.7877, 0.1359, 0.7852, 0.1022, 0.8034, 0.09857, 0.8272, 0.08484, 0.8279, 0.1505, 0.8052, 0.1373, 0.7648, 0.2078, 0.7619, 0.1822, 0.8052, 0.1373, 0.8279, 0.1505, 0.7539, 0.09783, 0.7519, 0.05845, 0.8034, 0.09857, 0.7852, 0.1022, 0.7619, 0.1822, 0.7578, 0.1405, 0.7877, 0.1359, 0.8052, 0.1373, 0.7519, 0.05845, 0.7586, 0.02319, 0.8272, 0.08484, 0.8034, 0.09857, 0.6334, 0.08148, 0.5596, 0.08091, 0.6851, 0.01479, 0.6949, 0.05574, 0.6259, 0.1577, 0.666, 0.1374, 0.7145, 0.1421, 0.6971, 0.1868, 0.6664, 0.1033, 0.6334, 0.08148, 0.6949, 0.05574, 0.7126, 0.09889, 0.5596, 0.1697, 0.6259, 0.1577, 0.6971, 0.1868, 0.6924, 0.2204, 0.8974, 0.7051, 0.9504, 0.7051, 0.9648, 0.8075, 0.8841, 0.8072, 0.666, 0.1374, 0.6664, 0.1033, 0.7126, 0.09889, 0.7145, 0.1421, 0.316, 0.4503, 0.3071, 0.3373, 0.3578, 0.326, 0.3752, 0.4238, 0.3752, 0.4238, 0.3578, 0.326, 0.4243, 0.2908, 0.4341, 0.3715, 0.2535, 0.4559, 0.2505, 0.3372, 0.3071, 0.3373, 0.316, 0.4503, 0.183, 0.4469, 0.118, 0.4254, 0.137, 0.3193, 0.1899, 0.3328, 0.118, 0.4254, 0.05174, 0.3767, 0.06875, 0.2955, 0.137, 0.3193, 0.2535, 0.4559, 0.183, 0.4469, 0.1899, 0.3328, 0.2505, 0.3372, 0.249, 0.2555, 0.2502, 0.1814, 0.3033, 0.1709, 0.3038, 0.2528, 0.3038, 0.2528, 0.3033, 0.1709, 0.3496, 0.1554, 0.3556, 0.2388, 0.3556, 0.2388, 0.3496, 0.1554, 0.3993, 0.1474, 0.4111, 0.2179, 0.249, 0.2555, 0.1918, 0.2535, 0.1982, 0.1798, 0.2502, 0.1814, 0.1918, 0.2535, 0.1436, 0.241, 0.1557, 0.1678, 0.1982, 0.1798, 0.1436, 0.241, 0.08705, 0.2191, 0.1115, 0.1492, 0.1557, 0.1678, 0.5882, 0.4248, 0.6457, 0.425, 0.6382, 0.476, 0.5804, 0.4744, 0.5758, 0.5293, 0.5804, 0.4744, 0.6382, 0.476, 0.6364, 0.5325, 0.8474, 0.2894, 0.8472, 0.3465, 0.7932, 0.347, 0.7942, 0.2938, 0.5948, 0.3766, 0.6537, 0.3812, 0.6457, 0.425, 0.5882, 0.4248, 0.8457, 0.2398, 0.8474, 0.2894, 0.7942, 0.2938, 0.7945, 0.2468, 0.5754, 0.5743, 0.5758, 0.5293, 0.6364, 0.5325, 0.6381, 0.5734, 0.7272, 0.5665, 0.7239, 0.5264, 0.7846, 0.5173, 0.7919, 0.5499, 0.7239, 0.5264, 0.7234, 0.4772, 0.7832, 0.4742, 0.7846, 0.5173, 0.7159, 0.2952, 0.7153, 0.3363, 0.6556, 0.3306, 0.6574, 0.2958, 0.7276, 0.4332, 0.7829, 0.4377, 0.7832, 0.4742, 0.7234, 0.4772, 0.7346, 0.3949, 0.7917, 0.4064, 0.7829, 0.4377, 0.7276, 0.4332, 0.717, 0.2557, 0.7159, 0.2952, 0.6574, 0.2958, 0.6596, 0.261, 0.6949, 0.05574, 0.6851, 0.01479, 0.7586, 0.02319, 0.7519, 0.05845, 0.6971, 0.1868, 0.7145, 0.1421, 0.7578, 0.1405, 0.7619, 0.1822, 0.7126, 0.09889, 0.6949, 0.05574, 0.7519, 0.05845, 0.7539, 0.09783, 0.6924, 0.2204, 0.6971, 0.1868, 0.7619, 0.1822, 0.7648, 0.2078, 0.8841, 0.8072, 0.9648, 0.8075, 0.9683, 0.8569, 0.8818, 0.8573, 0.7145, 0.1421, 0.7126, 0.09889, 0.7539, 0.09783, 0.7578, 0.1405, 0.5284, 0.5661, 0.5277, 0.5259, 0.5758, 0.5293, 0.5754, 0.5743, 0.8993, 0.2391, 0.9006, 0.2873, 0.8474, 0.2894, 0.8457, 0.2398, 0.5394, 0.3776, 0.5948, 0.3766, 0.5882, 0.4248, 0.5348, 0.4273, 0.9006, 0.2873, 0.9006, 0.3449, 0.8472, 0.3465, 0.8474, 0.2894, 0.5277, 0.5259, 0.5301, 0.4709, 0.5804, 0.4744, 0.5758, 0.5293, 0.5348, 0.4273, 0.5882, 0.4248, 0.5804, 0.4744, 0.5301, 0.4709, 0.255, 0.4945, 0.1794, 0.4847, 0.183, 0.4469, 0.2535, 0.4559, 0.1107, 0.4513, 0.04933, 0.3871, 0.05174, 0.3767, 0.118, 0.4254, 0.1794, 0.4847, 0.1107, 0.4513, 0.118, 0.4254, 0.183, 0.4469, 0.255, 0.4945, 0.2535, 0.4559, 0.316, 0.4503, 0.318, 0.4918, 0.3828, 0.4543, 0.3752, 0.4238, 0.4341, 0.3715, 0.4349, 0.3805, 0.318, 0.4918, 0.316, 0.4503, 0.3752, 0.4238, 0.3828, 0.4543, 0.4896, 0.429, 0.5348, 0.4273, 0.5301, 0.4709, 0.4896, 0.4706, 0.4896, 0.5227, 0.4896, 0.4706, 0.5301, 0.4709, 0.5277, 0.5259, 0.9398, 0.2895, 0.9398, 0.3386, 0.9006, 0.3449, 0.9006, 0.2873, 0.4896, 0.3865, 0.5394, 0.3776, 0.5348, 0.4273, 0.4896, 0.429, 0.9398, 0.2393, 0.9398, 0.2895, 0.9006, 0.2873, 0.8993, 0.2391, 0.4896, 0.5614, 0.4896, 0.5227, 0.5277, 0.5259, 0.5284, 0.5661, 0.2179, 0.8887, 0.2198, 0.91, 0.1815, 0.9179, 0.1733, 0.904, 0.2641, 0.8915, 0.2655, 0.9092, 0.2198, 0.91, 0.2179, 0.8887, 0.3162, 0.8835, 0.3129, 0.9074, 0.2655, 0.9092, 0.2641, 0.8915, 0.3574, 0.8932, 0.3555, 0.9119, 0.3129, 0.9074, 0.3162, 0.8835, 0.6137, 0.2946, 0.6125, 0.3242, 0.5984, 0.3266, 0.6009, 0.2946, 0.6136, 0.2653, 0.6137, 0.2946, 0.6009, 0.2946, 0.601, 0.2647, 0.8352, 0.4388, 0.837, 0.4171, 0.8493, 0.416, 0.8508, 0.435, 0.8352, 0.4388, 0.8508, 0.435, 0.8518, 0.4727, 0.8356, 0.4742, 0.8374, 0.5118, 0.8546, 0.511, 0.8536, 0.5408, 0.839, 0.5394, 0.8356, 0.4742, 0.8518, 0.4727, 0.8546, 0.511, 0.8374, 0.5118, 0.3828, 0.4543, 0.4328, 0.4538, 0.433, 0.511, 0.3802, 0.5084, 0.3698, 0.5767, 0.3144, 0.5769, 0.321, 0.5221, 0.3802, 0.5084, 0.256, 0.5735, 0.2554, 0.527, 0.321, 0.5221, 0.3144, 0.5769, 0.1107, 0.4513, 0.1075, 0.5001, 0.04972, 0.4987, 0.0493, 0.447, 0.1043, 0.562, 0.1075, 0.5001, 0.1779, 0.5143, 0.1729, 0.5665, 0.256, 0.5735, 0.1729, 0.5665, 0.1779, 0.5143, 0.2554, 0.527, 0.3071, 0.3373, 0.3029, 0.2786, 0.3562, 0.265, 0.3578, 0.326, 0.3578, 0.326, 0.3562, 0.265, 0.4147, 0.2402, 0.4243, 0.2908, 0.2505, 0.3372, 0.2498, 0.281, 0.3029, 0.2786, 0.3071, 0.3373, 0.1899, 0.3328, 0.137, 0.3193, 0.1415, 0.2639, 0.1922, 0.2773, 0.137, 0.3193, 0.06875, 0.2955, 0.08165, 0.2427, 0.1415, 0.2639, 0.2505, 0.3372, 0.1899, 0.3328, 0.1922, 0.2773, 0.2498, 0.281, 0.6457, 0.425, 0.6726, 0.4271, 0.6696, 0.4781, 0.6382, 0.476, 0.6364, 0.5325, 0.6382, 0.476, 0.6696, 0.4781, 0.6687, 0.5339, 0.7942, 0.2938, 0.7932, 0.347, 0.7688, 0.3458, 0.77, 0.2958, 0.6537, 0.3812, 0.6808, 0.3862, 0.6726, 0.4271, 0.6457, 0.425, 0.7945, 0.2468, 0.7942, 0.2938, 0.77, 0.2958, 0.769, 0.2499, 0.6381, 0.5734, 0.6364, 0.5325, 0.6687, 0.5339, 0.6664, 0.5721, 0.2502, 0.1814, 0.2509, 0.09779, 0.2876, 0.09239, 0.3033, 0.1709, 0.3033, 0.1709, 0.2876, 0.09239, 0.3302, 0.08844, 0.3496, 0.1554, 0.3496, 0.1554, 0.3302, 0.08844, 0.3771, 0.08334, 0.3993, 0.1474, 0.2502, 0.1814, 0.1982, 0.1798, 0.2124, 0.09585, 0.2509, 0.09779, 0.1982, 0.1798, 0.1557, 0.1678, 0.1753, 0.0937, 0.2124, 0.09585, 0.1557, 0.1678, 0.1115, 0.1492, 0.1425, 0.08551, 0.1753, 0.0937, 0.6565, 0.7653, 0.6597, 0.7983, 0.6023, 0.7976, 0.6028, 0.7632])
_ca = me_char.color_attributes.new('Attribute', 'BYTE_COLOR', 'CORNER')
_ca.data.foreach_set('color', [1.0, 1.0, 1.0, 1.0, 1.0, 1.0, 1.0, 1.0, 1.0, 1.0, 1.0, 1.0, 1.0, 1.0, 1.0, 1.0, 1.0, 1.0, 1.0, 1.0, 1.0, 1.0, 1.0, 1.0, 1.0, 1.0, 1.0, 1.0, 1.0, 1.0, 1.0, 1.0, 1.0, 1.0, 1.0, 1.0, 1.0, 1.0, 1.0, 1.0, 1.0, 1.0, 1.0, 1.0, 1.0, 1.0, 1.0, 1.0, 1.0, 1.0, 1.0, 1.0, 1.0, 1.0, 1.0, 1.0, 1.0, 1.0, 1.0, 1.0, 1.0, 1.0, 1.0, 1.0, 1.0, 1.0, 1.0, 1.0, 1.0, 1.0, 1.0, 1.0, 1.0, 1.0, 1.0, 1.0, 1.0, 1.0, 1.0, 1.0, 1.0, 1.0, 1.0, 1.0, 1.0, 1.0, 1.0, 1.0, 1.0, 1.0, 1.0, 1.0, 1.0, 1.0, 1.0, 1.0, 1.0, 1.0, 1.0, 1.0, 1.0, 1.0, 1.0, 1.0, 1.0, 1.0, 1.0, 1.0, 1.0, 1.0, 1.0, 1.0, 1.0, 1.0, 1.0, 1.0, 1.0, 1.0, 1.0, 1.0, 1.0, 1.0, 1.0, 1.0, 1.0, 1.0, 1.0, 1.0, 1.0, 1.0, 1.0, 1.0, 1.0, 1.0, 1.0, 1.0, 1.0, 1.0, 1.0, 1.0, 1.0, 1.0, 1.0, 1.0, 1.0, 1.0, 1.0, 1.0, 1.0, 1.0, 1.0, 1.0, 1.0, 1.0, 1.0, 1.0, 1.0, 1.0, 1.0, 1.0, 1.0, 1.0, 1.0, 1.0, 1.0, 1.0, 1.0, 1.0, 1.0, 1.0, 1.0, 1.0, 1.0, 1.0, 1.0, 1.0, 1.0, 1.0, 1.0, 1.0, 1.0, 1.0, 1.0, 1.0, 1.0, 1.0, 1.0, 1.0, 1.0, 1.0, 1.0, 1.0, 1.0, 1.0, 1.0, 1.0, 1.0, 1.0, 1.0, 1.0, 1.0, 1.0, 1.0, 1.0, 1.0, 1.0, 1.0, 1.0, 1.0, 1.0, 1.0, 1.0, 1.0, 1.0, 1.0, 1.0, 1.0, 1.0, 1.0, 1.0, 1.0, 1.0, 1.0, 1.0, 1.0, 1.0, 1.0, 1.0, 1.0, 1.0, 1.0, 1.0, 1.0, 1.0, 1.0, 1.0, 1.0, 1.0, 1.0, 1.0, 1.0, 1.0, 1.0, 1.0, 1.0, 1.0, 1.0, 1.0, 1.0, 1.0, 1.0, 1.0, 1.0, 1.0, 1.0, 1.0, 1.0, 1.0, 1.0, 1.0, 1.0, 1.0, 1.0, 1.0, 1.0, 1.0, 1.0, 1.0, 1.0, 1.0, 1.0, 1.0, 1.0, 1.0, 1.0, 1.0, 1.0, 1.0, 1.0, 1.0, 1.0, 1.0, 1.0, 1.0, 1.0, 1.0, 1.0, 1.0, 1.0, 1.0, 1.0, 1.0, 1.0, 1.0, 1.0, 1.0, 1.0, 1.0, 1.0, 1.0, 1.0, 1.0, 1.0, 1.0, 1.0, 1.0, 1.0, 1.0, 1.0, 1.0, 1.0, 1.0, 1.0, 1.0, 1.0, 1.0, 1.0, 1.0, 1.0, 1.0, 1.0, 1.0, 1.0, 1.0, 1.0, 1.0, 1.0, 1.0, 1.0, 1.0, 1.0, 1.0, 1.0, 1.0, 1.0, 1.0, 1.0, 1.0, 1.0, 1.0, 1.0, 1.0, 1.0, 1.0, 1.0, 1.0, 1.0, 1.0, 1.0, 1.0, 1.0, 1.0, 1.0, 1.0, 1.0, 1.0, 1.0, 1.0, 1.0, 1.0, 1.0, 1.0, 1.0, 1.0, 1.0, 1.0, 1.0, 1.0, 1.0, 1.0, 1.0, 1.0, 1.0, 1.0, 1.0, 1.0, 1.0, 1.0, 1.0, 1.0, 1.0, 1.0, 1.0, 1.0, 1.0, 1.0, 1.0, 1.0, 1.0, 1.0, 1.0, 1.0, 1.0, 1.0, 1.0, 1.0, 1.0, 1.0, 1.0, 1.0, 1.0, 1.0, 1.0, 1.0, 1.0, 1.0, 1.0, 1.0, 1.0, 1.0, 1.0, 1.0, 1.0, 1.0, 1.0, 1.0, 1.0, 1.0, 1.0, 1.0, 1.0, 1.0, 1.0, 1.0, 1.0, 1.0, 1.0, 1.0, 1.0, 1.0, 1.0, 1.0, 1.0, 1.0, 1.0, 1.0, 1.0, 1.0, 1.0, 1.0, 1.0, 1.0, 1.0, 1.0, 1.0, 1.0, 1.0, 1.0, 1.0, 1.0, 1.0, 1.0, 1.0, 1.0, 1.0, 1.0, 1.0, 1.0, 1.0, 1.0, 1.0, 1.0, 1.0, 1.0, 1.0, 1.0, 1.0, 1.0, 1.0, 1.0, 1.0, 1.0, 1.0, 1.0, 1.0, 1.0, 1.0, 1.0, 1.0, 1.0, 1.0, 1.0, 1.0, 1.0, 1.0, 1.0, 1.0, 1.0, 1.0, 1.0, 1.0, 1.0, 1.0, 1.0, 1.0, 1.0, 1.0, 1.0, 1.0, 1.0, 1.0, 1.0, 1.0, 1.0, 1.0, 1.0, 1.0, 1.0, 1.0, 1.0, 1.0, 1.0, 1.0, 1.0, 1.0, 1.0, 1.0, 1.0, 1.0, 1.0, 1.0, 1.0, 1.0, 1.0, 1.0, 1.0, 1.0, 1.0, 1.0, 1.0, 1.0, 1.0, 1.0, 1.0, 1.0, 1.0, 1.0, 1.0, 1.0, 1.0, 1.0, 1.0, 1.0, 1.0, 1.0, 1.0, 1.0, 1.0, 1.0, 1.0, 1.0, 1.0, 1.0, 1.0, 1.0, 1.0, 1.0, 1.0, 1.0, 1.0, 1.0, 1.0, 1.0, 1.0, 1.0, 1.0, 1.0, 1.0, 1.0, 1.0, 1.0, 1.0, 1.0, 1.0, 1.0, 1.0, 1.0, 1.0, 1.0, 1.0, 1.0, 1.0, 1.0, 1.0, 1.0, 1.0, 1.0, 1.0, 1.0, 1.0, 1.0, 1.0, 1.0, 1.0, 1.0, 1.0, 1.0, 1.0, 1.0, 1.0, 1.0, 1.0, 1.0, 1.0, 1.0, 1.0, 1.0, 1.0, 1.0, 1.0, 1.0, 1.0, 1.0, 1.0, 1.0, 1.0, 1.0, 1.0, 1.0, 1.0, 1.0, 1.0, 1.0, 1.0, 1.0, 1.0, 1.0, 1.0, 1.0, 1.0, 1.0, 1.0, 1.0, 1.0, 1.0, 1.0, 1.0, 1.0, 1.0, 1.0, 1.0, 1.0, 1.0, 1.0, 1.0, 1.0, 1.0, 1.0, 1.0, 1.0, 1.0, 1.0, 1.0, 1.0, 1.0, 1.0, 1.0, 1.0, 1.0, 1.0, 1.0, 1.0, 1.0, 1.0, 1.0, 1.0, 1.0, 1.0, 1.0, 1.0, 1.0, 1.0, 1.0, 1.0, 1.0, 1.0, 1.0, 1.0, 1.0, 1.0, 1.0, 1.0, 1.0, 1.0, 1.0, 1.0, 1.0, 1.0, 1.0, 1.0, 1.0, 1.0, 1.0, 1.0, 1.0, 1.0, 1.0, 1.0, 1.0, 1.0, 1.0, 1.0, 1.0, 1.0, 1.0, 1.0, 1.0, 1.0, 1.0, 1.0, 1.0, 1.0, 1.0, 1.0, 1.0, 1.0, 1.0, 1.0, 1.0, 1.0, 1.0, 1.0, 1.0, 1.0, 1.0, 1.0, 1.0, 1.0, 1.0, 1.0, 1.0, 1.0, 1.0, 1.0, 1.0, 1.0, 1.0, 1.0, 1.0, 1.0, 1.0, 1.0, 1.0, 1.0, 1.0, 1.0, 1.0, 1.0, 1.0, 1.0, 1.0, 1.0, 1.0, 1.0, 1.0, 1.0, 1.0, 1.0, 1.0, 1.0, 1.0, 1.0, 1.0, 1.0, 1.0, 1.0, 1.0, 1.0, 1.0, 1.0, 1.0, 1.0, 1.0, 1.0, 1.0, 1.0, 1.0, 1.0, 1.0, 1.0, 1.0, 1.0, 1.0, 1.0, 1.0, 1.0, 1.0, 1.0, 1.0, 1.0, 1.0, 1.0, 1.0, 1.0, 1.0, 1.0, 1.0, 1.0, 1.0, 1.0, 1.0, 1.0, 1.0, 1.0, 1.0, 1.0, 1.0, 1.0, 1.0, 1.0, 1.0, 1.0, 1.0, 1.0, 1.0, 1.0, 1.0, 1.0, 1.0, 1.0, 1.0, 1.0, 1.0, 1.0, 1.0, 1.0, 1.0, 1.0, 1.0, 1.0, 1.0, 1.0, 1.0, 1.0, 1.0, 1.0, 1.0, 1.0, 1.0, 1.0, 1.0, 1.0, 1.0, 1.0, 1.0, 1.0, 1.0, 1.0, 1.0, 1.0, 1.0, 1.0, 1.0, 1.0, 1.0, 1.0, 1.0, 1.0, 1.0, 1.0, 1.0, 1.0, 1.0, 1.0, 1.0, 1.0, 1.0, 1.0, 1.0, 1.0, 1.0, 1.0, 1.0, 1.0, 1.0, 1.0, 1.0, 1.0, 1.0, 1.0, 1.0, 1.0, 1.0, 1.0, 1.0, 1.0, 1.0, 1.0, 1.0, 1.0, 1.0, 1.0, 1.0, 1.0, 1.0, 1.0, 1.0, 1.0, 1.0, 1.0, 1.0, 1.0, 1.0, 1.0, 1.0, 1.0, 1.0, 1.0, 1.0, 1.0, 1.0, 1.0, 1.0, 1.0, 1.0, 1.0, 1.0, 1.0, 1.0, 1.0, 1.0, 1.0, 1.0, 1.0, 1.0, 1.0, 1.0, 1.0, 1.0, 1.0, 1.0, 1.0, 1.0, 1.0, 1.0, 1.0, 1.0, 1.0, 1.0, 1.0, 1.0, 1.0, 1.0, 1.0, 1.0, 1.0, 1.0, 1.0, 1.0, 1.0, 1.0, 1.0, 1.0, 1.0, 1.0, 1.0, 1.0, 1.0, 1.0, 1.0, 1.0, 1.0, 1.0, 1.0, 1.0, 1.0, 1.0, 1.0, 1.0, 1.0, 1.0, 1.0, 1.0, 1.0, 1.0, 1.0, 1.0, 1.0, 1.0, 1.0, 1.0, 1.0, 1.0, 1.0, 1.0, 1.0, 1.0, 1.0, 1.0, 1.0, 1.0, 1.0, 1.0, 1.0, 1.0, 1.0, 1.0, 1.0, 1.0, 1.0, 1.0, 1.0, 1.0, 1.0, 1.0, 1.0, 1.0, 1.0, 1.0, 1.0, 1.0, 1.0, 1.0, 1.0, 1.0, 1.0, 1.0, 1.0, 1.0, 1.0, 1.0, 1.0, 1.0, 1.0, 1.0, 1.0, 1.0, 1.0, 1.0, 1.0, 1.0, 1.0, 1.0, 1.0, 1.0, 1.0, 1.0, 1.0, 1.0, 1.0, 1.0, 1.0, 1.0, 1.0, 1.0, 1.0, 1.0, 1.0, 1.0, 1.0, 1.0, 1.0, 1.0, 1.0, 1.0, 1.0, 1.0, 1.0, 1.0, 1.0, 1.0, 1.0, 1.0, 1.0, 1.0, 1.0, 1.0, 1.0, 1.0, 1.0, 1.0, 1.0, 1.0, 1.0, 1.0, 1.0, 1.0, 1.0, 1.0, 1.0, 1.0, 1.0, 1.0, 1.0, 1.0, 1.0, 1.0, 1.0, 1.0, 1.0, 1.0, 1.0, 1.0, 1.0, 1.0, 1.0, 1.0, 1.0, 1.0, 1.0, 1.0, 1.0, 1.0, 1.0, 1.0, 1.0, 1.0, 1.0, 1.0, 1.0, 1.0, 1.0, 1.0, 1.0, 1.0, 1.0, 1.0, 1.0, 1.0, 1.0, 1.0, 1.0, 1.0, 1.0, 1.0, 1.0, 1.0, 1.0, 1.0, 1.0, 1.0, 1.0, 1.0, 1.0, 1.0, 1.0, 1.0, 1.0, 1.0, 1.0, 1.0, 1.0, 1.0, 1.0, 1.0, 1.0, 1.0, 1.0, 1.0, 1.0, 1.0, 1.0, 1.0, 1.0, 1.0, 1.0, 1.0, 1.0, 1.0, 1.0, 1.0, 1.0, 1.0, 1.0, 1.0, 1.0, 1.0, 1.0, 1.0, 1.0, 1.0, 1.0, 1.0, 1.0, 1.0, 1.0, 1.0, 1.0, 1.0, 1.0, 1.0, 1.0, 1.0, 1.0, 1.0, 1.0, 1.0, 1.0, 1.0, 1.0, 1.0, 1.0, 1.0, 1.0, 1.0, 1.0, 1.0, 1.0, 1.0, 1.0, 1.0, 1.0, 1.0, 1.0, 1.0, 1.0, 1.0, 1.0, 1.0, 1.0, 1.0, 1.0, 1.0, 1.0, 1.0, 1.0, 1.0, 1.0, 1.0, 1.0, 1.0, 1.0, 1.0, 1.0, 1.0, 1.0, 1.0, 1.0, 1.0, 1.0, 1.0, 1.0, 1.0, 1.0, 1.0, 1.0, 1.0, 1.0, 1.0, 1.0, 1.0, 1.0, 1.0, 1.0, 1.0, 1.0, 1.0, 1.0, 1.0, 1.0, 1.0, 1.0, 1.0, 1.0, 1.0, 1.0, 1.0, 1.0, 1.0, 1.0, 1.0, 1.0, 1.0, 1.0, 1.0, 1.0, 1.0, 1.0, 1.0, 1.0, 1.0, 1.0, 1.0, 1.0, 1.0, 1.0, 1.0, 1.0, 1.0, 1.0, 1.0, 1.0, 1.0, 1.0, 1.0, 1.0, 1.0, 1.0, 1.0, 1.0, 1.0, 1.0, 1.0, 1.0, 1.0, 1.0, 1.0, 1.0, 1.0, 1.0, 1.0, 1.0, 1.0, 1.0, 1.0, 1.0, 1.0, 1.0, 1.0, 1.0, 1.0, 1.0, 1.0, 1.0, 1.0, 1.0, 1.0, 1.0, 1.0, 1.0, 1.0, 1.0, 1.0, 1.0, 1.0, 1.0, 1.0, 1.0, 1.0, 1.0, 1.0, 1.0, 1.0, 1.0, 1.0, 1.0, 1.0, 1.0, 1.0, 1.0, 1.0, 1.0, 1.0, 1.0, 1.0, 1.0, 1.0, 1.0, 1.0, 1.0, 1.0, 1.0, 1.0, 1.0, 1.0, 1.0, 1.0, 1.0, 1.0, 1.0, 1.0, 1.0, 1.0, 1.0, 1.0, 1.0, 1.0, 1.0, 1.0, 1.0, 1.0, 1.0, 1.0, 1.0, 1.0, 1.0, 1.0, 1.0, 1.0, 1.0, 1.0, 1.0, 1.0, 1.0, 1.0, 1.0, 1.0, 1.0, 1.0, 1.0, 1.0, 1.0, 1.0, 1.0, 1.0, 1.0, 1.0, 1.0, 1.0, 1.0, 1.0, 1.0, 1.0, 1.0, 1.0, 1.0, 1.0, 1.0, 1.0, 1.0, 1.0, 1.0, 1.0, 1.0, 1.0, 1.0, 1.0, 1.0, 1.0, 1.0, 1.0, 1.0, 1.0, 1.0, 1.0, 1.0, 1.0, 1.0, 1.0, 1.0, 1.0, 1.0, 1.0, 1.0, 1.0, 1.0, 1.0, 1.0, 1.0, 1.0, 1.0, 1.0, 1.0, 1.0, 1.0, 1.0, 1.0, 1.0, 1.0, 1.0, 1.0, 1.0, 1.0, 1.0, 1.0, 1.0, 1.0, 1.0, 1.0, 1.0, 1.0, 1.0, 1.0, 1.0, 1.0, 1.0, 1.0, 1.0, 1.0, 1.0, 1.0, 1.0, 1.0, 1.0, 1.0, 1.0, 1.0, 1.0, 1.0, 1.0, 1.0, 1.0, 1.0, 1.0, 1.0, 1.0, 1.0, 1.0, 1.0, 1.0, 1.0, 1.0, 1.0, 1.0, 1.0, 1.0, 1.0, 1.0, 1.0, 1.0, 1.0, 1.0, 1.0, 1.0, 1.0, 1.0, 1.0, 1.0, 1.0, 1.0, 1.0, 1.0, 1.0, 1.0, 1.0, 1.0, 1.0, 1.0, 1.0, 1.0, 1.0, 1.0, 1.0, 1.0, 1.0, 1.0, 1.0, 1.0, 1.0, 1.0, 1.0, 1.0, 1.0, 1.0, 1.0, 1.0, 1.0, 1.0, 1.0, 1.0, 1.0, 1.0, 1.0, 1.0, 1.0, 1.0, 1.0, 1.0, 1.0, 1.0, 1.0, 1.0, 1.0, 1.0, 1.0, 1.0, 1.0, 1.0, 1.0, 1.0, 1.0, 1.0, 1.0, 1.0, 1.0, 1.0, 1.0, 1.0, 1.0, 1.0, 1.0, 1.0, 1.0, 1.0, 1.0, 1.0, 1.0, 1.0, 1.0, 1.0, 1.0, 1.0, 1.0, 1.0, 1.0, 1.0, 1.0, 1.0, 1.0, 1.0, 1.0, 1.0, 1.0, 1.0, 1.0, 1.0, 1.0, 1.0, 1.0, 1.0, 1.0, 1.0, 1.0, 1.0, 1.0, 1.0, 1.0, 1.0, 1.0, 1.0, 1.0, 1.0, 1.0, 1.0, 1.0, 1.0, 1.0, 1.0, 1.0, 1.0, 1.0, 1.0, 1.0, 1.0, 1.0, 1.0, 1.0, 1.0, 1.0, 1.0, 1.0, 1.0, 1.0, 1.0, 1.0, 1.0, 1.0, 1.0, 1.0, 1.0, 1.0, 1.0, 1.0, 1.0, 1.0, 1.0, 1.0, 1.0, 1.0, 1.0, 1.0, 1.0, 1.0, 1.0, 1.0, 1.0, 1.0, 1.0, 1.0, 1.0, 1.0, 1.0, 1.0, 1.0, 1.0, 1.0, 1.0, 1.0, 1.0, 1.0, 1.0, 1.0, 1.0, 1.0, 1.0, 1.0, 1.0, 1.0, 1.0, 1.0, 1.0, 1.0, 1.0, 1.0, 1.0, 1.0, 1.0, 1.0, 1.0, 1.0, 1.0, 1.0, 1.0, 1.0, 1.0, 1.0, 1.0, 1.0, 1.0, 1.0, 1.0, 1.0, 1.0, 1.0, 1.0, 1.0, 1.0, 1.0, 1.0, 1.0, 1.0, 1.0, 1.0, 1.0, 1.0, 1.0, 1.0, 1.0, 1.0, 1.0, 1.0, 1.0, 1.0, 1.0, 1.0, 1.0, 1.0, 1.0, 1.0, 1.0, 1.0, 1.0, 1.0, 1.0, 1.0, 1.0, 1.0, 1.0, 1.0, 1.0, 1.0, 1.0, 1.0, 1.0, 1.0, 1.0, 1.0, 1.0, 1.0, 1.0, 1.0, 1.0, 1.0, 1.0, 1.0, 1.0, 1.0, 1.0, 1.0, 1.0, 1.0, 1.0, 1.0, 1.0, 1.0, 1.0, 1.0, 1.0, 1.0, 1.0, 1.0, 1.0, 1.0, 1.0, 1.0, 1.0, 1.0, 1.0, 1.0, 1.0, 1.0, 1.0, 1.0, 1.0, 1.0, 1.0, 1.0, 1.0, 1.0, 1.0, 1.0, 1.0, 1.0, 1.0, 1.0, 1.0, 1.0, 1.0, 1.0, 1.0, 1.0, 1.0, 1.0, 1.0, 1.0, 1.0, 1.0, 1.0, 1.0, 1.0, 1.0, 1.0, 1.0, 1.0, 1.0, 1.0, 1.0, 1.0, 1.0, 1.0, 1.0, 1.0, 1.0, 1.0, 1.0, 1.0, 1.0, 1.0, 1.0, 1.0, 1.0, 1.0, 1.0, 1.0, 1.0, 1.0, 1.0, 1.0, 1.0, 1.0, 1.0, 1.0, 1.0, 1.0, 1.0, 1.0, 1.0, 1.0, 1.0, 1.0, 1.0, 1.0, 1.0, 1.0, 1.0, 1.0, 1.0, 1.0, 1.0, 1.0, 1.0, 1.0, 1.0, 1.0, 1.0, 1.0, 1.0, 1.0, 1.0, 1.0, 1.0, 1.0, 1.0, 1.0, 1.0, 1.0, 1.0, 1.0, 1.0, 1.0, 1.0, 1.0, 1.0, 1.0, 1.0, 1.0, 1.0, 1.0, 1.0, 1.0, 1.0, 1.0, 1.0, 1.0, 1.0, 1.0, 1.0, 1.0, 1.0, 1.0, 1.0, 1.0, 1.0, 1.0, 1.0, 1.0, 1.0, 1.0, 1.0, 1.0, 1.0, 1.0, 1.0, 1.0, 1.0, 1.0, 1.0, 1.0, 1.0, 1.0, 1.0, 1.0, 1.0, 1.0, 1.0, 1.0, 1.0, 1.0, 1.0, 1.0, 1.0, 1.0, 1.0, 1.0, 1.0, 1.0, 1.0, 1.0, 1.0, 1.0, 1.0, 1.0, 1.0, 1.0, 1.0, 1.0, 1.0, 1.0, 1.0, 1.0, 1.0, 1.0, 1.0, 1.0, 1.0, 1.0, 1.0, 1.0, 1.0, 1.0, 1.0, 1.0, 1.0, 1.0, 1.0, 1.0, 1.0, 1.0, 1.0, 1.0, 1.0, 1.0, 1.0, 1.0, 1.0, 1.0, 1.0, 1.0, 1.0, 1.0, 1.0, 1.0, 1.0, 1.0, 1.0, 1.0, 1.0, 1.0, 1.0, 1.0, 1.0, 1.0, 1.0, 1.0, 1.0, 1.0, 1.0, 1.0, 1.0, 1.0, 1.0, 1.0, 1.0, 1.0, 1.0, 1.0, 1.0, 1.0, 1.0, 1.0, 1.0, 1.0, 1.0, 1.0, 1.0, 1.0, 1.0, 1.0, 1.0, 1.0, 1.0, 1.0, 1.0, 1.0, 1.0, 1.0, 1.0, 1.0, 1.0, 1.0, 1.0, 1.0, 1.0, 1.0, 1.0, 1.0, 1.0, 1.0, 1.0, 1.0, 1.0, 1.0, 1.0, 1.0, 1.0, 1.0, 1.0, 1.0, 1.0, 1.0, 1.0, 1.0, 1.0, 1.0, 1.0, 1.0, 1.0, 1.0, 1.0, 1.0, 1.0, 1.0, 1.0, 1.0, 1.0, 1.0, 1.0, 1.0, 1.0, 1.0, 1.0, 1.0, 1.0, 1.0, 1.0, 1.0, 1.0, 1.0, 1.0, 1.0, 1.0, 1.0, 1.0, 1.0, 1.0, 1.0, 1.0, 1.0, 1.0, 1.0, 1.0, 1.0, 1.0, 1.0, 1.0, 1.0, 1.0, 1.0, 1.0, 1.0, 1.0, 1.0, 1.0, 1.0, 1.0, 1.0, 1.0, 1.0, 1.0, 1.0, 1.0, 1.0, 1.0, 1.0, 1.0, 1.0, 1.0, 1.0, 1.0, 1.0, 1.0, 1.0, 1.0, 1.0, 1.0, 1.0, 1.0, 1.0, 1.0, 1.0, 1.0, 1.0, 1.0, 1.0, 1.0, 1.0, 1.0, 1.0, 1.0, 1.0, 1.0, 1.0, 1.0, 1.0, 1.0, 1.0, 1.0, 1.0, 1.0, 1.0, 1.0, 1.0, 1.0, 1.0, 1.0, 1.0, 1.0, 1.0, 1.0, 1.0, 1.0, 1.0, 1.0, 1.0, 1.0, 1.0, 1.0, 1.0, 1.0, 1.0, 1.0, 1.0, 1.0, 1.0, 1.0, 1.0, 1.0, 1.0, 1.0, 1.0, 1.0, 1.0, 1.0, 1.0, 1.0, 1.0, 1.0, 1.0, 1.0, 1.0, 1.0, 1.0, 1.0, 1.0, 1.0, 1.0, 1.0, 1.0, 1.0, 1.0, 1.0, 1.0, 1.0, 1.0, 1.0, 1.0, 1.0, 1.0, 1.0, 1.0, 1.0, 1.0, 1.0, 1.0, 1.0, 1.0, 1.0, 1.0, 1.0, 1.0, 1.0, 1.0, 1.0, 1.0, 1.0, 1.0, 1.0, 1.0, 1.0, 1.0, 1.0, 1.0, 1.0, 1.0, 1.0, 1.0, 1.0, 1.0, 1.0, 1.0, 1.0, 1.0, 1.0, 1.0, 1.0, 1.0, 1.0, 1.0, 1.0, 1.0, 1.0, 1.0, 1.0, 1.0, 1.0, 1.0, 1.0, 1.0, 1.0, 1.0, 1.0, 1.0, 1.0, 1.0, 1.0, 1.0, 1.0, 1.0, 1.0, 1.0, 1.0, 1.0, 1.0, 1.0, 1.0, 1.0, 1.0, 1.0, 1.0, 1.0, 1.0, 1.0, 1.0, 1.0, 1.0, 1.0, 1.0, 1.0, 1.0, 1.0, 1.0, 1.0, 1.0, 1.0, 1.0, 1.0, 1.0, 1.0, 1.0, 1.0, 1.0, 1.0, 1.0, 1.0, 1.0, 1.0, 1.0, 1.0, 1.0, 1.0, 1.0, 1.0, 1.0, 1.0, 1.0, 1.0, 1.0, 1.0, 1.0, 1.0, 1.0, 1.0, 1.0, 1.0, 1.0, 1.0, 1.0, 1.0, 1.0, 1.0, 1.0, 1.0, 1.0, 1.0, 1.0, 1.0, 1.0, 1.0, 1.0, 1.0, 1.0, 1.0, 1.0, 1.0, 1.0, 1.0, 1.0, 1.0, 1.0, 1.0, 1.0, 1.0, 1.0, 1.0, 1.0, 1.0, 1.0, 1.0, 1.0, 1.0, 1.0, 1.0, 1.0, 1.0, 1.0, 1.0, 1.0, 1.0, 1.0, 1.0, 1.0, 1.0, 1.0, 1.0, 1.0, 1.0, 1.0, 1.0, 1.0, 1.0, 1.0, 1.0, 1.0, 1.0, 1.0, 1.0, 1.0, 1.0, 1.0, 1.0, 1.0, 1.0, 1.0, 1.0, 1.0, 1.0, 1.0, 1.0, 1.0, 1.0, 1.0, 1.0, 1.0, 1.0, 1.0, 1.0, 1.0, 1.0, 1.0, 1.0, 1.0, 1.0, 1.0, 1.0, 1.0, 1.0, 1.0, 1.0, 1.0, 1.0, 1.0, 1.0, 1.0, 1.0, 1.0, 1.0, 1.0, 1.0, 1.0, 1.0, 1.0, 1.0, 1.0, 1.0, 1.0, 1.0, 1.0, 1.0, 1.0, 1.0, 1.0, 1.0, 1.0, 1.0, 1.0, 1.0, 1.0, 1.0, 1.0, 1.0, 1.0, 1.0, 1.0, 1.0, 1.0, 1.0, 1.0, 1.0, 1.0, 1.0, 1.0, 1.0, 1.0, 1.0, 1.0, 1.0, 1.0, 1.0, 1.0, 1.0, 1.0, 1.0, 1.0, 1.0, 1.0, 1.0, 1.0, 1.0, 1.0, 1.0, 1.0, 1.0, 1.0, 1.0, 1.0, 1.0, 1.0, 1.0, 1.0, 1.0, 1.0, 1.0, 1.0, 1.0, 1.0, 1.0, 1.0, 1.0, 1.0, 1.0, 1.0, 1.0, 1.0, 1.0, 1.0, 1.0, 1.0, 1.0, 1.0, 1.0, 1.0, 1.0, 1.0, 1.0, 1.0, 1.0, 1.0, 1.0, 1.0, 1.0, 1.0, 1.0, 1.0, 1.0, 1.0, 1.0, 1.0, 1.0, 1.0, 1.0, 1.0, 1.0, 1.0, 1.0, 1.0, 1.0, 1.0, 1.0, 1.0, 1.0, 1.0, 1.0, 1.0, 1.0, 1.0, 1.0, 1.0, 1.0, 1.0, 1.0, 1.0, 1.0, 1.0, 1.0, 1.0, 1.0, 1.0, 1.0, 1.0, 1.0, 1.0, 1.0, 1.0, 1.0, 1.0, 1.0, 1.0, 1.0, 1.0, 1.0, 1.0, 1.0, 1.0, 1.0, 1.0, 1.0, 1.0, 1.0, 1.0, 1.0, 1.0, 1.0, 1.0, 1.0, 1.0, 1.0, 1.0, 1.0, 1.0, 1.0, 1.0, 1.0, 1.0, 1.0, 1.0, 1.0, 1.0, 1.0, 1.0, 1.0, 1.0, 1.0, 1.0, 1.0, 1.0, 1.0, 1.0, 1.0, 1.0, 1.0, 1.0, 1.0, 1.0, 1.0, 1.0, 1.0, 1.0, 1.0, 1.0, 1.0, 1.0, 1.0, 1.0, 1.0, 1.0, 1.0, 1.0, 1.0, 1.0, 1.0, 1.0, 1.0, 1.0, 1.0, 1.0, 1.0, 1.0, 1.0, 1.0, 1.0, 1.0, 1.0, 1.0, 1.0, 1.0, 1.0, 1.0, 1.0, 1.0, 1.0, 1.0, 1.0, 1.0, 1.0, 1.0, 1.0, 1.0, 1.0, 1.0, 1.0, 1.0, 1.0, 1.0, 1.0, 1.0, 1.0, 1.0, 1.0, 1.0, 1.0, 1.0, 1.0, 1.0, 1.0, 1.0, 1.0, 1.0, 1.0, 1.0, 1.0, 1.0, 1.0, 1.0, 1.0, 1.0, 1.0, 1.0, 1.0, 1.0, 1.0, 1.0, 1.0, 1.0, 1.0, 1.0, 1.0, 1.0, 1.0, 1.0, 1.0, 1.0, 1.0, 1.0, 1.0, 1.0, 1.0, 1.0, 1.0, 1.0, 1.0, 1.0, 1.0, 1.0, 1.0, 1.0, 1.0, 1.0, 1.0, 1.0, 1.0, 1.0, 1.0, 1.0, 1.0, 1.0, 1.0, 1.0, 1.0, 1.0, 1.0, 1.0, 1.0, 1.0, 1.0, 1.0, 1.0, 1.0, 1.0, 1.0, 1.0, 1.0, 1.0, 1.0, 1.0, 1.0, 1.0, 1.0, 1.0, 1.0, 1.0, 1.0, 1.0, 1.0, 1.0, 1.0, 1.0, 1.0, 1.0, 1.0, 1.0, 1.0, 1.0, 1.0, 1.0, 1.0, 1.0, 1.0, 1.0, 1.0, 1.0, 1.0, 1.0, 1.0, 1.0, 1.0, 1.0, 1.0, 1.0, 1.0, 1.0, 1.0, 1.0, 1.0, 1.0, 1.0, 1.0, 1.0, 1.0, 1.0, 1.0, 1.0, 1.0, 1.0, 1.0, 1.0, 1.0, 1.0, 1.0, 1.0, 1.0, 1.0, 1.0, 1.0, 1.0, 1.0, 1.0, 1.0, 1.0, 1.0, 1.0, 1.0, 1.0, 1.0, 1.0, 1.0, 1.0, 1.0, 1.0, 1.0, 1.0, 1.0, 1.0, 1.0, 1.0, 1.0, 1.0, 1.0, 1.0, 1.0, 1.0, 1.0, 1.0, 1.0, 1.0, 1.0, 1.0, 1.0, 1.0, 1.0, 1.0, 1.0, 1.0, 1.0, 1.0, 1.0, 1.0, 1.0, 1.0, 1.0, 1.0, 1.0, 1.0, 1.0, 1.0, 1.0, 1.0, 1.0, 1.0, 1.0, 1.0, 1.0, 1.0, 1.0, 1.0, 1.0, 1.0, 1.0, 1.0, 1.0, 1.0, 1.0, 1.0, 1.0, 1.0, 1.0, 1.0, 1.0, 1.0, 1.0, 1.0, 1.0, 1.0, 1.0, 1.0, 1.0, 1.0, 1.0, 1.0, 1.0, 1.0, 1.0, 1.0, 1.0, 1.0, 1.0, 1.0, 1.0, 1.0, 1.0, 1.0, 1.0, 1.0, 1.0, 1.0, 1.0, 1.0, 1.0, 1.0, 1.0, 1.0, 1.0, 1.0, 1.0, 1.0, 1.0, 1.0, 1.0, 1.0, 1.0, 1.0, 1.0, 1.0, 1.0, 1.0, 1.0, 1.0, 1.0, 1.0, 1.0, 1.0, 1.0, 1.0, 1.0, 1.0, 1.0, 1.0, 1.0, 1.0, 1.0, 1.0, 1.0, 1.0, 1.0, 1.0, 1.0, 1.0, 1.0, 1.0, 1.0, 1.0, 1.0, 1.0, 1.0, 1.0, 1.0, 1.0, 1.0, 1.0, 1.0, 1.0, 1.0, 1.0, 1.0, 1.0, 1.0, 1.0, 1.0, 1.0, 1.0, 1.0, 1.0, 1.0, 1.0, 1.0, 1.0, 1.0, 1.0, 1.0, 1.0, 1.0, 1.0, 1.0, 1.0, 1.0, 1.0, 1.0, 1.0, 1.0, 1.0, 1.0, 1.0, 1.0, 1.0, 1.0, 1.0, 1.0, 1.0, 1.0, 1.0, 1.0, 1.0, 1.0, 1.0, 1.0, 1.0, 1.0, 1.0, 1.0, 1.0, 1.0, 1.0, 1.0, 1.0, 1.0, 1.0, 1.0, 1.0, 1.0, 1.0, 1.0, 1.0, 1.0, 1.0, 1.0, 1.0, 1.0, 1.0, 1.0, 1.0, 1.0, 1.0, 1.0, 1.0, 1.0, 1.0, 1.0, 1.0, 1.0, 1.0, 1.0, 1.0, 1.0, 1.0, 1.0, 1.0, 1.0, 1.0, 1.0, 1.0, 1.0, 1.0, 1.0, 1.0, 1.0, 1.0, 1.0, 1.0, 1.0, 1.0, 1.0, 1.0, 1.0, 1.0, 1.0, 1.0, 1.0, 1.0, 1.0, 1.0, 1.0, 1.0, 1.0, 1.0, 1.0, 1.0, 1.0, 1.0, 1.0, 1.0, 1.0, 1.0, 1.0, 1.0, 1.0, 1.0, 1.0, 1.0, 1.0, 1.0, 1.0, 1.0, 1.0, 1.0, 1.0, 1.0, 1.0, 1.0, 1.0, 1.0, 1.0, 1.0, 1.0, 1.0, 1.0, 1.0, 1.0, 1.0, 1.0, 1.0, 1.0, 1.0, 1.0, 1.0, 1.0, 1.0, 1.0, 1.0, 1.0, 1.0, 1.0, 1.0, 1.0, 1.0, 1.0, 1.0, 1.0, 1.0, 1.0, 1.0, 1.0, 1.0, 1.0, 1.0, 1.0, 1.0, 1.0, 1.0, 1.0, 1.0, 1.0, 1.0, 1.0, 1.0, 1.0, 1.0, 1.0, 1.0, 1.0, 1.0, 1.0, 1.0, 1.0, 1.0, 1.0, 1.0, 1.0, 1.0, 1.0, 1.0, 1.0, 1.0, 1.0, 1.0, 1.0, 1.0, 1.0, 1.0, 1.0, 1.0, 1.0, 1.0, 1.0, 1.0, 1.0, 1.0, 1.0, 1.0, 1.0, 1.0, 1.0, 1.0, 1.0, 1.0, 1.0, 1.0, 1.0, 1.0, 1.0, 1.0, 1.0, 1.0, 1.0, 1.0, 1.0, 1.0, 1.0, 1.0, 1.0, 1.0, 1.0, 1.0, 1.0, 1.0, 1.0, 1.0, 1.0, 1.0, 1.0, 1.0, 1.0, 1.0, 1.0, 1.0, 1.0, 1.0, 1.0, 1.0, 1.0, 1.0, 1.0, 1.0, 1.0, 1.0, 1.0, 1.0, 1.0, 1.0, 1.0, 1.0, 1.0, 1.0, 1.0, 1.0, 1.0, 1.0, 1.0, 1.0, 1.0, 1.0, 1.0, 1.0, 1.0, 1.0, 1.0, 1.0, 1.0, 1.0, 1.0, 1.0, 1.0, 1.0, 1.0, 1.0, 1.0, 1.0, 1.0, 1.0, 1.0, 1.0, 1.0, 1.0, 1.0, 1.0, 1.0, 1.0, 1.0, 1.0, 1.0, 1.0, 1.0, 1.0, 1.0, 1.0, 1.0, 1.0, 1.0, 1.0, 1.0, 1.0, 1.0, 1.0, 1.0, 1.0, 1.0, 1.0, 1.0, 1.0, 1.0, 1.0, 1.0, 1.0, 1.0, 1.0, 1.0, 1.0, 1.0, 1.0, 1.0, 1.0, 1.0, 1.0, 1.0, 1.0, 1.0, 1.0, 1.0, 1.0, 1.0, 1.0, 1.0, 1.0, 1.0, 1.0, 1.0, 1.0, 1.0, 1.0, 1.0, 1.0, 1.0, 1.0, 1.0, 1.0, 1.0, 1.0, 1.0, 1.0, 1.0, 1.0, 1.0, 1.0, 1.0, 1.0, 1.0, 1.0, 1.0, 1.0, 1.0, 1.0, 1.0, 1.0, 1.0, 1.0, 1.0, 1.0, 1.0, 1.0, 1.0, 1.0, 1.0, 1.0, 1.0, 1.0, 1.0, 1.0, 1.0, 1.0, 1.0, 1.0, 1.0, 1.0, 1.0, 1.0, 1.0, 1.0, 1.0, 1.0, 1.0, 1.0, 1.0, 1.0, 1.0, 1.0, 1.0, 1.0, 1.0, 1.0, 1.0, 1.0, 1.0, 1.0, 1.0, 1.0, 1.0, 1.0, 1.0, 1.0, 1.0, 1.0, 1.0, 1.0, 1.0, 1.0, 1.0, 1.0, 1.0, 1.0, 1.0, 1.0, 1.0, 1.0, 1.0, 1.0, 1.0, 1.0, 1.0, 1.0, 1.0, 1.0, 1.0, 1.0, 1.0, 1.0, 1.0, 1.0, 1.0, 1.0, 1.0, 1.0, 1.0, 1.0, 1.0, 1.0, 1.0, 1.0, 1.0, 1.0, 1.0, 1.0, 1.0, 1.0, 1.0, 1.0, 1.0, 1.0, 1.0, 1.0, 1.0, 1.0, 1.0, 1.0, 1.0, 1.0, 1.0, 1.0, 1.0, 1.0, 1.0, 1.0, 1.0, 1.0, 1.0, 1.0, 1.0, 1.0, 1.0, 1.0, 1.0, 1.0, 1.0, 1.0, 1.0, 1.0, 1.0, 1.0, 1.0, 1.0, 1.0, 1.0, 1.0, 1.0, 1.0, 1.0, 1.0, 1.0, 1.0, 1.0, 1.0, 1.0, 1.0, 1.0, 1.0, 1.0, 1.0, 1.0, 1.0, 1.0, 1.0, 1.0, 1.0, 1.0, 1.0, 1.0, 1.0, 1.0, 1.0, 1.0, 1.0, 1.0, 1.0, 1.0, 1.0, 1.0, 1.0, 1.0, 1.0, 1.0, 1.0, 1.0, 1.0, 1.0, 1.0, 1.0, 1.0, 1.0, 1.0, 1.0, 1.0, 1.0, 1.0, 1.0, 1.0, 1.0, 1.0, 1.0, 1.0, 1.0, 1.0, 1.0, 1.0, 1.0, 1.0, 1.0, 1.0, 1.0, 1.0, 1.0, 1.0, 1.0, 1.0, 1.0, 1.0, 1.0, 1.0, 1.0, 1.0, 1.0, 1.0, 1.0, 1.0, 1.0, 1.0, 1.0, 1.0, 1.0, 1.0, 1.0, 1.0, 1.0, 1.0, 1.0, 1.0, 1.0, 1.0, 1.0, 1.0, 1.0, 1.0, 1.0, 1.0, 1.0, 1.0, 1.0, 1.0, 1.0, 1.0, 1.0, 1.0, 1.0, 1.0, 1.0, 1.0, 1.0, 1.0, 1.0, 1.0, 1.0, 1.0, 1.0, 1.0, 1.0, 1.0, 1.0, 1.0, 1.0, 1.0, 1.0, 1.0, 1.0, 1.0, 1.0, 1.0, 1.0, 1.0, 1.0, 1.0, 1.0, 1.0, 1.0, 1.0, 1.0, 1.0, 1.0, 1.0, 1.0, 1.0, 1.0, 1.0, 1.0, 1.0, 1.0, 1.0, 1.0, 1.0, 1.0, 1.0, 1.0, 1.0, 1.0, 1.0, 1.0, 1.0, 1.0, 1.0, 1.0, 1.0, 1.0, 1.0, 1.0, 1.0, 1.0, 1.0, 1.0, 1.0, 1.0, 1.0, 1.0, 1.0, 1.0, 1.0, 1.0, 1.0, 1.0, 1.0, 1.0, 1.0, 1.0, 1.0, 1.0, 1.0, 1.0, 1.0, 1.0, 1.0, 1.0, 1.0, 1.0, 1.0, 1.0, 1.0, 1.0, 1.0, 1.0, 1.0, 1.0, 1.0, 1.0, 1.0, 1.0, 1.0, 1.0, 1.0, 1.0, 1.0, 1.0, 1.0, 1.0, 1.0, 1.0, 1.0, 1.0, 1.0, 1.0, 1.0, 1.0, 1.0, 1.0, 1.0, 1.0, 1.0, 1.0, 1.0, 1.0, 1.0, 1.0, 1.0, 1.0, 1.0, 1.0, 1.0, 1.0, 1.0, 1.0, 1.0, 1.0, 1.0, 1.0, 1.0, 1.0, 1.0, 1.0, 1.0, 1.0, 1.0, 1.0, 1.0, 1.0, 1.0, 1.0, 1.0, 1.0, 1.0, 1.0, 1.0, 1.0, 1.0, 1.0, 1.0, 1.0, 1.0, 1.0, 1.0, 1.0, 1.0, 1.0, 1.0, 1.0, 1.0, 1.0, 1.0, 1.0, 1.0, 1.0, 1.0, 1.0, 1.0, 1.0, 1.0, 1.0, 1.0, 1.0, 1.0, 1.0, 1.0, 1.0, 1.0, 1.0, 1.0, 1.0, 1.0, 1.0, 1.0, 1.0, 1.0, 1.0, 1.0, 1.0, 1.0, 1.0, 1.0, 1.0, 1.0, 1.0, 1.0, 1.0, 1.0, 1.0, 1.0, 1.0, 1.0, 1.0, 1.0, 1.0, 1.0, 1.0, 1.0, 1.0, 1.0, 1.0, 1.0, 1.0, 1.0, 1.0, 1.0, 1.0, 1.0, 1.0, 1.0, 1.0, 1.0, 1.0, 1.0, 1.0, 1.0, 1.0, 1.0, 1.0, 1.0, 1.0, 1.0, 1.0, 1.0, 1.0, 1.0, 1.0, 1.0, 1.0, 1.0, 1.0, 1.0, 1.0, 1.0, 1.0, 1.0, 1.0, 1.0, 1.0, 1.0, 1.0, 1.0, 1.0, 1.0, 1.0, 1.0, 1.0, 1.0, 1.0, 1.0, 1.0, 1.0, 1.0, 1.0, 1.0, 1.0, 1.0, 1.0, 1.0, 1.0, 1.0, 1.0, 1.0, 1.0, 1.0, 1.0, 1.0, 1.0, 1.0, 1.0, 1.0, 1.0, 1.0, 1.0, 1.0, 1.0, 1.0, 1.0, 1.0, 1.0, 1.0, 1.0, 1.0, 1.0, 1.0, 1.0, 1.0, 1.0, 1.0, 1.0, 1.0, 1.0, 1.0, 1.0, 1.0, 1.0, 1.0, 1.0, 1.0, 1.0, 1.0, 1.0, 1.0, 1.0, 1.0, 1.0, 1.0, 1.0, 1.0, 1.0, 1.0, 1.0, 1.0, 1.0, 1.0, 1.0, 1.0, 1.0, 1.0, 1.0, 1.0, 1.0, 1.0, 1.0, 1.0, 1.0, 1.0, 1.0, 1.0, 1.0, 1.0, 1.0, 1.0, 1.0, 1.0, 1.0, 1.0, 1.0, 1.0, 1.0, 1.0, 1.0, 1.0, 1.0, 1.0, 1.0, 1.0, 1.0, 1.0, 1.0, 1.0, 1.0, 1.0, 1.0, 1.0, 1.0, 1.0, 1.0, 1.0, 1.0, 1.0, 1.0, 1.0, 1.0, 1.0, 1.0, 1.0, 1.0, 1.0, 1.0, 1.0, 1.0, 1.0, 1.0, 1.0, 1.0, 1.0, 1.0, 1.0, 1.0, 1.0, 1.0, 1.0, 1.0, 1.0, 1.0, 1.0, 1.0, 1.0, 1.0, 1.0, 1.0, 1.0, 1.0, 1.0, 1.0, 1.0, 1.0, 1.0, 1.0, 1.0, 1.0, 1.0, 1.0, 1.0, 1.0, 1.0, 1.0, 1.0, 1.0, 1.0, 1.0, 1.0, 1.0, 1.0, 1.0, 1.0, 1.0, 1.0, 1.0, 1.0, 1.0, 1.0, 1.0, 1.0, 1.0, 1.0, 1.0, 1.0, 1.0, 1.0, 1.0, 1.0, 1.0, 1.0, 1.0, 1.0, 1.0, 1.0, 1.0, 1.0, 1.0, 1.0, 1.0, 1.0, 1.0, 1.0, 1.0, 1.0, 1.0, 1.0, 1.0, 1.0, 1.0, 1.0, 1.0, 1.0, 1.0, 1.0, 1.0, 1.0, 1.0, 1.0, 1.0, 1.0, 1.0, 1.0, 1.0, 1.0, 1.0, 1.0, 1.0, 1.0, 1.0, 1.0, 1.0, 1.0, 1.0, 1.0, 1.0, 1.0, 1.0, 1.0, 1.0, 1.0, 1.0, 1.0, 1.0, 1.0, 1.0, 1.0, 1.0, 1.0, 1.0, 1.0, 1.0, 1.0, 1.0, 1.0, 1.0, 1.0, 1.0, 1.0, 1.0, 1.0, 1.0, 1.0, 1.0, 1.0, 1.0, 1.0, 1.0, 1.0, 1.0, 1.0, 1.0, 1.0, 1.0, 1.0, 1.0, 1.0, 1.0, 1.0, 1.0, 1.0, 1.0, 1.0, 1.0, 1.0, 1.0])
me_char.materials.append(mat_char)
me_char.use_remesh_preserve_volume = False
me_char.use_remesh_preserve_attributes = False
me_char.use_mirror_vertex_groups = False
me_char.update()
arm_rig = bpy.data.armatures.new('rig')  # bones are not reproduced

# ---- objects
ob_tileselector = bpy.data.objects.new('TileSelector', None)
ob_camera = bpy.data.objects.new('Camera', cam_camera)
ob_charactere = bpy.data.objects.new('charactere', None)
ob_char = bpy.data.objects.new('char', me_char)
ob_rig = bpy.data.objects.new('rig', arm_rig)

# ---- transforms, parenting, visibility, modifiers, constraints
ob_tileselector.location = (0.0, 0.0, 0.0)
ob_camera.parent = ob_tileselector
ob_camera.location = (0.0, -3.0, 0.0)
ob_camera.rotation_euler = (1.571, -0.0, 0.0)
ob_camera.lock_rotations_4d = False
ob_camera.empty_display_type = 'ARROWS'
ob_camera.color = (0.0, 0.0, 0.0, 0.0)
ob_camera.display_type = 'WIRE'
ob_camera.lineart.crease_threshold = 0.0
ob_charactere.location = (0.0, 0.0, 0.0)
ob_charactere.empty_display_type = 'CUBE'
ob_char.parent = ob_rig
ob_char.location = (0.0, 0.0, 0.0)
_vg = ob_char.vertex_groups.new(name='DEF-spine')
for _i, _w in zip([0, 1, 3, 4, 9, 14, 15, 16, 17, 18, 20, 21, 22, 23, 24, 26, 27, 28, 30, 32, 33, 38, 47, 48, 49, 50, 51, 52, 53, 54, 55, 56, 57, 58, 59, 200, 205, 236, 237, 238, 239, 240, 241, 253, 254, 255, 256, 257, 258, 259], [0.0, 0.0, 0.0, 0.0, 0.0, 0.0, 0.3107, 0.0, 0.0, 0.0, 0.0, 0.2568, 0.2535, 0.2577, 0.03531, 0.0, 0.0, 0.0, 0.0, 0.1003, 0.02919, 0.03381, 1.287e-06, 0.4557, 0.1953, 0.03231, 0.06254, 0.0, 0.0, 0.0, 0.0, 0.2628, 0.277, 0.2538, 0.3332, 0.0, 0.0, 0.0, 0.0, 0.0, 0.02689, 0.0, 0.0, 0.3251, 0.4982, 0.3389, 0.3686, 0.5153, 0.7182, 0.3174]): _vg.add([_i], _w, 'REPLACE')
_vg = ob_char.vertex_groups.new(name='DEF-spine.001')
for _i, _w in zip([0, 1, 3, 4, 5, 6, 7, 9, 11, 14, 15, 16, 17, 18, 19, 20, 21, 22, 23, 24, 25, 26, 27, 28, 29, 30, 32, 33, 35, 36, 38, 40, 47, 48, 49, 50, 51, 52, 53, 54, 55, 56, 57, 58, 59, 78, 91, 95, 100, 104, 105, 106, 107, 114, 115, 116, 119, 121, 122, 125, 127, 128, 129, 130, 153, 155, 156, 157, 159, 162, 163, 165, 169, 171, 174, 175, 176, 177, 178, 179, 180, 181, 215, 216, 217, 219, 220, 221, 231, 234, 235, 236, 238, 239, 240, 241, 242, 243, 245, 246, 251, 252, 254, 255, 257, 258, 259, 268, 269, 271], [1.212e-07, 1.763e-08, 0.0, 0.5613, 0.0, 2.843e-06, 0.0, 0.0, 0.0, 0.0004565, 0.0, 0.5563, 0.5977, 1.548e-12, 1.184e-05, 1.398e-07, 0.1781, 0.2074, 0.1779, 0.0, 0.0, 0.4941, 0.1619, 0.1543, 0.0, 0.1395, 0.0, 0.5225, 0.0, 0.0, 0.0, 0.0, 0.1752, 0.0, 0.0, 0.614, 0.7861, 0.001811, 0.0002235, 0.0001691, 3.461e-05, 0.214, 0.2738, 0.2401, 0.3367, 0.0, 0.0, 0.0, 0.0, 0.0, 0.0, 0.0, 0.0, 0.0, 0.0, 0.0, 0.0, 0.0, 0.0, 0.0, 0.0, 0.0, 0.0, 0.0, 0.0, 0.0, 0.0, 0.0, 0.0, 0.0, 0.0, 0.0, 0.0, 0.0, 0.0, 0.0, 0.0, 0.0, 0.0, 0.0, 0.0, 0.0, 0.0, 0.0, 0.0, 0.0, 0.0, 0.0, 0.0, 0.0, 0.0, 0.0, 0.0, 0.0, 0.0, 0.0, 0.0, 0.0, 0.0, 0.0, 0.0, 0.0, 0.02883, 0.04554, 0.02585, 0.0, 0.02989, 0.0, 0.0, 0.0]): _vg.add([_i], _w, 'REPLACE')
_vg = ob_char.vertex_groups.new(name='DEF-spine.002')
for _i, _w in zip([0, 1, 4, 5, 6, 7, 11, 14, 16, 17, 18, 19, 20, 26, 27, 28, 30, 33, 34, 35, 36, 40, 47, 50, 51, 52, 53, 54, 55, 57, 58, 59, 91, 95, 100, 101, 102, 103, 104, 105, 106, 242, 243, 245], [0.5121, 0.5197, 0.03644, 0.08093, 8.92e-11, 0.05598, 0.0, 0.5457, 0.02757, 0.02219, 0.537, 0.5778, 0.4612, 0.09252, 0.6711, 0.4373, 0.4426, 0.1151, 0.0, 0.1971, 0.1632, 0.1848, 0.7617, 0.09622, 0.1137, 0.3281, 0.5188, 0.7006, 0.3024, 0.02744, 0.03113, 0.03094, 0.0, 0.0, 2.487e-05, 0.0, 0.0, 0.0, 0.0, 0.0, 0.0, 0.0, 0.0, 0.0]): _vg.add([_i], _w, 'REPLACE')
_vg = ob_char.vertex_groups.new(name='DEF-spine.003')
for _i, _w in zip([0, 1, 2, 4, 5, 6, 7, 11, 14, 17, 18, 19, 20, 23, 25, 26, 28, 33, 34, 35, 36, 40, 50, 51, 52, 53, 54, 55, 78, 79, 91, 95, 100, 101, 102, 103, 104, 105, 106, 107, 114, 115, 116, 129, 130, 132, 230, 231, 232, 233, 234, 235, 242, 243, 244, 245, 246, 247, 248, 251, 252], [0.0, 0.0, 0.0, 0.0, 0.03581, 0.04582, 0.05292, 0.07005, 0.0, 0.0, 0.0, 0.0, 0.0, 0.0, 3.64e-05, 0.0, 0.0, 0.0, 0.04256, 0.5308, 0.3581, 0.1205, 0.0, 0.0, 0.0, 0.0, 0.06545, 0.0, 0.03998, 0.1331, 0.04508, 0.05316, 0.0695, 0.2747, 0.1151, 0.5238, 0.2161, 0.07149, 0.04476, 0.04617, 0.0, 0.03104, 0.07397, 0.0, 0.01872, 0.1381, 0.0, 0.0, 1.883e-05, 0.0, 0.0, 0.007948, 0.0, 0.05455, 0.0004852, 0.0, 0.05219, 0.0009282, 0.03757, 1.25e-06, 0.0005128]): _vg.add([_i], _w, 'REPLACE')
_vg = ob_char.vertex_groups.new(name='DEF-spine.004')
for _i, _w in zip([2, 5, 6, 7, 11, 25, 31, 34, 35, 36, 40, 61, 78, 79, 90, 91, 95, 100, 101, 102, 103, 104, 105, 106, 107, 114, 115, 116, 129, 130, 131, 132, 133, 242, 243, 244, 245, 246, 247, 248, 249, 250, 251, 252], [0.0, 0.003053, 5.086e-05, 5.113e-07, 0.0004449, 0.212, 0.07019, 0.01136, 2.129e-05, 0.0, 0.0, 0.02919, 0.05866, 0.2015, 0.04579, 0.002898, 0.007488, 0.00256, 0.07177, 0.1161, 0.1277, 0.04015, 0.02097, 0.007463, 0.03656, 0.2394, 0.09225, 0.03086, 0.0, 0.2075, 0.05094, 0.227, 0.02461, 0.05276, 0.0, 0.02874, 0.06736, 0.0, 0.0, 0.02726, 0.04875, 0.0601, 0.05711, 0.04078]): _vg.add([_i], _w, 'REPLACE')
_vg = ob_char.vertex_groups.new(name='DEF-spine.005')
for _i, _w in zip([2, 5, 25, 26, 28, 29, 31, 33, 34, 38, 40, 56, 58, 60, 61, 62, 63, 64, 65, 66, 67, 68, 69, 70, 71, 72, 73, 74, 75, 76, 77, 78, 79, 80, 82, 83, 84, 85, 86, 87, 88, 89, 90, 91, 92, 94, 95, 96, 97, 98, 99, 100, 101, 102, 103, 104, 105, 106, 108, 109, 110, 111, 112, 114, 115, 129, 130, 131, 132, 133, 134, 135, 136, 137, 138, 140, 142, 143, 144, 145, 146, 147, 148, 149, 150, 151, 203, 204, 241, 242, 244, 248, 249, 250, 251, 252, 253, 259], [0.2097, 0.0, 0.05132, 0.0, 0.0, 0.0, 0.0727, 0.0, 0.0, 0.0, 0.0, 0.0, 0.0, 8.694e-07, 0.03524, 0.0194, 0.007063, 0.0, 0.0, 0.01015, 2.997e-07, 0.02334, 1.201e-05, 0.0006237, 0.0552, 0.0005416, 0.0007817, 0.05077, 0.02544, 0.0, 0.0, 0.0, 0.03217, 0.0, 0.0, 0.0, 0.0, 0.0, 0.0, 0.0, 0.0, 0.0003837, 0.01392, 3.502e-09, 0.0, 0.0, 0.0, 0.0, 0.0001692, 0.03198, 0.006518, 7.004e-05, 0.0, 0.0, 0.0001057, 0.0, 0.0, 0.0, 0.0, 0.0, 0.007483, 0.0, 1.339e-06, 0.2076, 0.0002724, 0.1788, 0.0561, 0.02434, 0.0377, 0.162, 0.0, 0.0, 0.0, 0.0, 0.0, 0.0, 0.0, 0.0001666, 0.0, 0.0, 2.3e-06, 0.000217, 0.0, 0.0, 9.283e-06, 0.0, 0.0, 0.0, 0.0, 0.0, 0.0, 0.2923, 0.308, 0.2456, 0.2504, 0.2595, 0.0, 0.0]): _vg.add([_i], _w, 'REPLACE')
_vg = ob_char.vertex_groups.new(name='DEF-spine.006')
for _i, _w in zip([2, 25, 31, 60, 61, 62, 63, 64, 65, 66, 67, 68, 69, 70, 71, 72, 73, 74, 75, 76, 77, 79, 80, 81, 82, 83, 84, 85, 86, 87, 88, 89, 90, 91, 92, 93, 94, 96, 97, 98, 99, 100, 103, 108, 109, 110, 111, 112, 113, 114, 129, 130, 131, 132, 133, 134, 135, 136, 137, 138, 139, 140, 141, 142, 143, 144, 145, 146, 147, 148, 149, 150, 151, 248, 249, 250, 251, 252], [0.6396, 0.0, 0.6914, 1.0, 0.998, 0.9948, 0.9997, 1.0, 1.0, 1.0, 1.0, 0.9979, 1.0, 1.0, 1.0, 1.0, 1.0, 0.9856, 0.9999, 0.9929, 0.999, 1.864e-06, 1.0, 1.0, 0.9996, 1.0, 0.9963, 0.9992, 0.9987, 0.9996, 1.0, 0.9363, 0.9875, 0.0, 0.9997, 0.9982, 0.9968, 0.9927, 0.9806, 0.9992, 0.9998, 0.0, 0.0, 0.9957, 0.9999, 0.9972, 0.9964, 1.0, 1.0, 0.006003, 0.6624, 0.02348, 0.7098, 3.161e-05, 0.5934, 0.9942, 1.0, 0.9999, 0.9998, 0.9944, 1.0, 0.9998, 0.9968, 0.9876, 1.0, 1.0, 0.9978, 1.0, 1.0, 0.9943, 0.9934, 1.0, 1.0, 0.2803, 0.1873, 0.09641, 0.0758, 0.101]): _vg.add([_i], _w, 'REPLACE')
_vg = ob_char.vertex_groups.new(name='DEF-pelvis.L')
for _i, _w in zip([0, 1, 3, 4, 5, 6, 7, 9, 11, 14, 15, 16, 17, 18, 19, 20, 21, 22, 23, 24, 25, 26, 27, 28, 29, 30, 32, 33, 34, 35, 36, 38, 40, 47, 48, 49, 50, 51, 52, 53, 54, 55, 56, 57, 58, 59, 78, 79, 80, 81, 91, 95, 100, 101, 102, 103, 104, 107, 114, 115, 116, 130, 132, 139, 200, 201, 213, 214, 215, 236, 237, 238, 239, 240, 241, 246, 247, 249, 250, 253, 254, 255, 256, 257, 258, 259, 267, 270, 271], [0.0001751, 0.0, 0.2595, 1.215e-07, 0.0, 0.003084, 0.000239, 0.17, 0.0, 8.966e-07, 0.1045, 2.562e-05, 0.004403, 2.481e-06, 0.001213, 2.122e-07, 0.1097, 0.2666, 2.141e-05, 0.1517, 0.0, 0.0004297, 4.17e-06, 8.458e-05, 0.3101, 2.411e-05, 0.242, 0.02101, 0.0, 0.0, 0.0, 0.3884, 0.0, 0.0, 0.09012, 0.08409, 0.06818, 0.0001239, 0.02259, 0.0, 5.145e-05, 0.00383, 0.381, 0.2, 0.3568, 0.000276, 0.0, 0.0, 0.0, 0.0, 0.0, 0.0, 0.0, 0.0, 0.0, 0.0, 0.0, 0.0, 0.0, 0.0, 0.0, 0.0, 0.0, 0.0, 0.0, 0.0, 0.0, 0.0, 0.0, 0.03423, 0.04349, 0.00586, 0.03238, 0.01329, 0.07058, 0.0, 0.0, 0.0, 0.0, 0.4372, 0.2755, 0.06216, 0.3958, 0.3174, 0.03111, 0.5423, 0.0, 0.0, 0.0]): _vg.add([_i], _w, 'REPLACE')
_vg = ob_char.vertex_groups.new(name='DEF-pelvis.R')
for _i, _w in zip([15, 17, 21, 23, 24, 32, 48, 49, 255, 258], [0.005602, 0.03163, 0.0299, 0.1371, 0.0125, 0.06777, 0.2879, 0.05093, 0.04042, 0.03684]): _vg.add([_i], _w, 'REPLACE')
_vg = ob_char.vertex_groups.new(name='DEF-thigh.L')
for _i, _w in zip([0, 1, 3, 4, 9, 12, 13, 14, 15, 16, 17, 18, 19, 21, 22, 23, 24, 26, 27, 28, 29, 30, 32, 33, 38, 41, 42, 44, 46, 47, 48, 49, 50, 51, 56, 57, 58, 59, 200, 201, 202, 203, 204, 205, 236, 237, 238, 239, 240, 241, 253, 254, 255, 256, 257, 258, 259, 260, 261, 262, 263, 264, 265], [7.948e-18, 1.623e-16, 0.2393, 1.199e-20, 0.4348, 0.0, 0.0, 0.0, 0.05564, 9.303e-13, 7.997e-06, 0.0, 0.0, 0.01357, 0.02845, 0.02322, 0.4424, 2.928e-17, 7.177e-13, 3.693e-11, 0.6029, 1.757e-14, 0.5898, 1.719e-11, 0.6144, 0.0, 0.0, 0.0, 0.0, 1.844e-16, 0.1542, 0.1153, 1.948e-17, 2.76e-18, 0.04333, 0.01803, 0.0278, 0.01172, 0.1121, 0.09985, 0.09708, 0.122, 0.1094, 0.1103, 0.5325, 0.4935, 0.7214, 0.6994, 0.6256, 0.7456, 0.2072, 0.06361, 0.03516, 0.1543, 0.1413, 0.1162, 0.1848, 0.0, 0.0, 0.0, 0.0, 0.0, 0.0]): _vg.add([_i], _w, 'REPLACE')
_vg = ob_char.vertex_groups.new(name='DEF-thigh.L.001')
for _i, _w in zip([3, 8, 9, 10, 12, 13, 15, 24, 32, 37, 38, 39, 41, 42, 43, 44, 45, 46, 49, 182, 183, 184, 196, 197, 198, 200, 201, 202, 203, 204, 205, 206, 207, 208, 209, 210, 211, 236, 237, 238, 239, 240, 241, 260, 261, 262, 263, 264, 265, 272, 273, 274, 275, 276, 277], [0.05459, 0.0, 0.02681, 0.0, 0.2024, 0.2251, 0.05159, 0.1058, 0.04723, 0.0, 0.03061, 0.0, 0.2379, 0.242, 0.0, 0.2601, 0.0, 0.2637, 0.08588, 0.0, 0.0, 0.0, 0.0, 0.0, 0.0, 0.8367, 0.8765, 0.875, 0.8262, 0.8595, 0.8182, 0.07644, 0.04517, 0.03277, 0.08789, 0.04464, 0.06326, 0.1812, 0.1391, 0.0933, 0.147, 0.1029, 0.1138, 0.7427, 0.5911, 0.6714, 0.7166, 0.6495, 0.5333, 2.552e-05, 1.364e-05, 1.842e-06, 0.0, 6.526e-07, 4.336e-06]): _vg.add([_i], _w, 'REPLACE')
_vg = ob_char.vertex_groups.new(name='DEF-shin.L')
for _i, _w in zip([8, 10, 12, 13, 37, 39, 41, 42, 43, 44, 45, 46, 182, 183, 184, 185, 186, 188, 189, 190, 191, 192, 194, 196, 198, 199, 200, 201, 202, 203, 204, 205, 206, 207, 208, 209, 210, 211, 224, 225, 226, 229, 239, 241, 260, 261, 262, 263, 264, 265, 272, 273, 274, 275, 276, 277], [0.0, 0.009714, 0.86, 0.859, 0.0, 0.0, 0.812, 0.8355, 0.0, 0.7881, 0.0, 0.7832, 0.0, 0.0, 0.0, 0.0, 0.0, 0.0, 0.0, 0.0, 0.0, 0.0, 0.0, 0.0, 0.0, 0.0, 0.09058, 0.05167, 0.03336, 0.1786, 0.08534, 0.1911, 0.6629, 0.7076, 0.7215, 0.7354, 0.72, 0.7447, 0.0, 0.0, 0.0, 0.0, 0.02932, 0.05845, 0.2074, 0.3634, 0.275, 0.1884, 0.242, 0.3667, 0.05323, 0.06492, 0.1054, 0.04527, 0.06791, 0.04575]): _vg.add([_i], _w, 'REPLACE')
_vg = ob_char.vertex_groups.new(name='DEF-shin.L.001')
for _i, _w in zip([3, 8, 10, 15, 37, 39, 41, 42, 43, 44, 45, 46, 182, 183, 184, 185, 186, 187, 188, 189, 190, 191, 192, 193, 194, 195, 196, 197, 198, 199, 206, 207, 208, 209, 210, 211, 224, 225, 226, 227, 228, 229, 272, 273, 274, 275, 276, 277], [0.0, 0.6624, 0.6704, 0.0, 0.5863, 0.5849, 0.0, 0.0, 0.6459, 9.58e-15, 0.6421, 0.0, 0.2125, 0.2151, 0.2174, 0.2052, 0.179, 0.202, 0.0, 0.0, 0.0, 0.0, 0.0, 0.0, 0.01715, 0.003621, 0.01239, 0.008749, 0.01601, 0.00372, 0.1423, 0.1315, 0.1205, 0.1618, 0.1141, 0.1552, 6.876e-07, 0.0, 4.939e-10, 9.779e-07, 2.805e-05, 0.0, 0.8522, 0.8976, 0.8819, 0.8511, 0.8963, 0.905]): _vg.add([_i], _w, 'REPLACE')
_vg = ob_char.vertex_groups.new(name='DEF-foot.L')
for _i, _w in zip([8, 10, 37, 39, 43, 45, 182, 183, 184, 185, 186, 187, 188, 189, 190, 191, 192, 193, 194, 195, 196, 197, 198, 199, 206, 207, 208, 209, 210, 211, 224, 225, 226, 227, 228, 229, 272, 273, 274, 275, 276, 277], [0.4126, 0.3866, 0.4819, 0.4416, 0.394, 0.3124, 0.6499, 0.6197, 0.5617, 0.6187, 0.5713, 0.5588, 0.0541, 0.08303, 0.05974, 0.05258, 0.03746, 0.01587, 0.9266, 0.9245, 0.872, 0.8807, 0.906, 0.8997, 0.01531, 0.03979, 0.02609, 0.03377, 0.03335, 0.07694, 0.2017, 0.302, 0.2634, 0.2717, 0.2023, 0.3081, 0.1829, 0.2456, 0.2179, 0.192, 0.221, 0.1857]): _vg.add([_i], _w, 'REPLACE')
_vg = ob_char.vertex_groups.new(name='DEF-toe.L')
for _i, _w in zip([188, 189, 190, 191, 192, 193, 194, 195, 196, 197, 198, 199, 224, 225, 226, 227, 228, 229], [0.9712, 0.9673, 0.9853, 0.9839, 0.9827, 0.9862, 0.09097, 0.06575, 0.1963, 0.1925, 0.1494, 0.1964, 0.6611, 0.5362, 0.6462, 0.6733, 0.6899, 0.5316]): _vg.add([_i], _w, 'REPLACE')
_vg = ob_char.vertex_groups.new(name='DEF-thigh.R')
_vg = ob_char.vertex_groups.new(name='DEF-thigh.R.001')
_vg = ob_char.vertex_groups.new(name='DEF-shin.R')
_vg = ob_char.vertex_groups.new(name='DEF-shin.R.001')
_vg = ob_char.vertex_groups.new(name='DEF-foot.R')
_vg = ob_char.vertex_groups.new(name='DEF-toe.R')
_vg = ob_char.vertex_groups.new(name='DEF-shoulder.L')
for _i, _w in zip([0, 1, 2, 4, 5, 6, 7, 11, 14, 16, 17, 18, 19, 20, 21, 22, 23, 25, 26, 27, 28, 30, 31, 33, 34, 35, 36, 40, 47, 50, 51, 52, 53, 54, 55, 60, 61, 62, 66, 67, 69, 70, 71, 74, 78, 79, 90, 91, 95, 97, 99, 100, 101, 102, 103, 104, 105, 106, 107, 112, 114, 115, 116, 129, 130, 131, 132, 133, 137, 140, 146, 147, 150, 230, 231, 232, 234, 235, 242, 243, 244, 245, 246, 247, 248, 249, 250, 251, 252, 254, 255], [0.0, 0.0, 0.02014, 0.0, 0.03176, 3.678e-13, 1.854e-13, 3.393e-09, 0.0, 0.0, 0.0, 0.0, 1.794e-07, 0.0, 0.0, 0.0, 0.0, 0.6281, 0.0, 0.0, 0.0, 0.0, 0.0006411, 0.0, 0.1874, 0.05772, 0.072, 0.06532, 0.0, 0.0, 0.0, 0.0, 0.0, 0.0, 0.0, 0.0, 0.0, 0.0, 0.0, 0.0, 0.0, 0.0, 0.0, 0.0, 0.6922, 0.6807, 0.0, 0.1574, 0.1952, 0.005879, 0.0, 0.1222, 0.3195, 0.5973, 0.1178, 0.292, 0.08033, 0.1034, 0.1787, 0.0, 0.6938, 0.5908, 0.2073, 0.004777, 0.1854, 3.991e-08, 0.05997, 0.0003749, 0.0, 0.0, 0.0, 5.219e-06, 5.406e-10, 0.0, 0.0, 0.0, 0.0, 0.0, 0.03886, 0.03152, 0.03763, 0.04156, 0.008813, 0.09591, 0.03635, 0.08644, 0.227, 0.263, 0.2698, 0.0, 0.0]): _vg.add([_i], _w, 'REPLACE')
_vg = ob_char.vertex_groups.new(name='DEF-upper_arm.L')
for _i, _w in zip([0, 1, 2, 4, 5, 6, 7, 11, 18, 19, 20, 25, 26, 27, 28, 30, 33, 34, 35, 36, 40, 47, 52, 53, 54, 55, 66, 67, 68, 69, 72, 75, 78, 79, 86, 87, 91, 95, 96, 97, 98, 99, 100, 101, 102, 103, 104, 105, 106, 107, 114, 115, 116, 130, 132, 135, 137, 140, 147, 148, 150, 230, 231, 232, 233, 234, 235, 242, 243, 244, 245, 246, 247, 249], [0.0, 0.0, 0.0, 0.0, 0.1167, 0.0, 0.0, 0.03034, 0.0, 0.0, 6.786e-05, 0.00697, 0.0, 0.0, 0.0, 1.02e-10, 0.0, 0.6028, 0.0, 0.0, 0.07446, 0.0, 0.05699, 0.0, 0.0, 0.01229, 0.0, 0.0, 0.0, 0.0, 0.0, 0.0, 0.2104, 0.005895, 0.0, 0.0, 1.529e-15, 0.07928, 0.0, 0.0, 0.0, 0.0, 0.0, 3.088e-08, 0.1885, 0.0, 0.1598, 0.5238, 0.4753, 0.5655, 0.006659, 0.1602, 0.4904, 0.0, 0.0, 0.0, 0.0, 0.0, 0.0, 0.0, 0.0, 0.1466, 0.127, 0.07988, 0.1618, 0.1216, 0.09552, 0.43, 0.4306, 0.4382, 0.4929, 0.4827, 0.393, 0.0]): _vg.add([_i], _w, 'REPLACE')
_vg = ob_char.vertex_groups.new(name='DEF-upper_arm.L.001')
for _i, _w in zip([5, 11, 34, 40, 52, 95, 105, 106, 107, 116, 117, 118, 119, 120, 121, 122, 212, 213, 214, 215, 216, 217, 218, 219, 220, 221, 222, 223, 230, 231, 232, 233, 234, 235, 242, 243, 244, 245, 246, 247, 266, 267, 268, 269, 270, 271], [0.1403, 0.0, 0.2446, 0.0, 0.0, 0.0, 0.2568, 0.209, 0.2902, 0.2918, 0.1032, 0.09363, 0.2122, 0.08934, 0.2147, 0.1249, 0.8003, 0.802, 0.776, 0.7373, 0.7292, 0.7652, 0.04937, 0.08119, 0.1182, 0.06722, 0.04135, 0.05673, 0.8608, 0.7997, 0.9085, 0.7896, 0.7915, 0.8677, 0.2798, 0.3641, 0.2861, 0.257, 0.3546, 0.287, 0.1598, 0.2961, 0.3042, 0.221, 0.1798, 0.3767]): _vg.add([_i], _w, 'REPLACE')
_vg = ob_char.vertex_groups.new(name='DEF-forearm.L')
for _i, _w in zip([117, 118, 119, 120, 121, 122, 212, 213, 214, 215, 216, 217, 218, 219, 220, 221, 222, 223, 230, 231, 232, 233, 234, 235, 266, 267, 268, 269, 270, 271], [0.7888, 0.8776, 0.8071, 0.8274, 0.7845, 0.8328, 0.1096, 0.1378, 0.2783, 0.3284, 0.2608, 0.1212, 0.04143, 0.0607, 0.07486, 0.05501, 0.05788, 0.05665, 0.06181, 0.1057, 0.06689, 0.0528, 0.05997, 0.05572, 0.7549, 0.7172, 0.6066, 0.7847, 0.7345, 0.6471]): _vg.add([_i], _w, 'REPLACE')
_vg = ob_char.vertex_groups.new(name='DEF-forearm.L.001')
for _i, _w in zip([117, 118, 119, 120, 121, 122, 123, 124, 125, 126, 127, 128, 152, 153, 154, 155, 156, 157, 158, 159, 160, 161, 162, 163, 218, 219, 220, 221, 222, 223], [0.06359, 0.05594, 0.07727, 0.06304, 0.07597, 0.0553, 0.9413, 0.9435, 0.8496, 0.9122, 0.853, 0.8917, 0.4862, 0.4279, 0.4942, 0.4757, 0.3743, 0.3792, 0.1035, 0.04294, 0.1049, 0.09979, 0.06667, 0.06619, 0.9541, 0.9277, 0.9142, 0.9383, 0.9362, 0.9389]): _vg.add([_i], _w, 'REPLACE')
_vg = ob_char.vertex_groups.new(name='DEF-hand.L')
for _i, _w in zip([123, 124, 125, 126, 127, 128, 152, 153, 154, 155, 156, 157, 158, 159, 160, 161, 162, 163, 164, 165, 166, 167, 168, 169, 170, 171, 172, 173, 174, 175, 176, 177, 178, 179, 180, 181], [0.05672, 0.05391, 0.1449, 0.08376, 0.1404, 0.1045, 0.5133, 0.8042, 0.5064, 0.5239, 0.7503, 0.7545, 0.8964, 0.9569, 0.9514, 0.9001, 0.933, 0.9334, 0.9841, 0.9928, 0.9961, 0.9848, 0.9865, 0.986, 0.9971, 0.9986, 0.9996, 0.9973, 0.9973, 0.9968, 0.9992, 0.9991, 0.9994, 0.9992, 0.9991, 0.999]): _vg.add([_i], _w, 'REPLACE')
_vg = ob_char.vertex_groups.new(name='DEF-shoulder.R')
_vg = ob_char.vertex_groups.new(name='DEF-upper_arm.R')
_vg = ob_char.vertex_groups.new(name='DEF-upper_arm.R.001')
_vg = ob_char.vertex_groups.new(name='DEF-forearm.R')
_vg = ob_char.vertex_groups.new(name='DEF-forearm.R.001')
_vg = ob_char.vertex_groups.new(name='DEF-hand.R')
_vg = ob_char.vertex_groups.new(name='DEF-breast.L')
for _i, _w in zip([0, 1, 4, 5, 6, 7, 11, 14, 16, 17, 18, 19, 20, 23, 26, 27, 28, 30, 33, 35, 36, 40, 47, 50, 52, 53, 54, 55, 91, 95, 100, 101, 103, 104, 105, 106, 130, 245], [0.2302, 0.2733, 0.07626, 0.2678, 0.4718, 0.9112, 0.7684, 0.1826, 0.0777, 0.07509, 0.6995, 0.4246, 0.7304, 0.01088, 0.08239, 0.1617, 0.2397, 0.2648, 0.07316, 0.2629, 0.7864, 0.7565, 0.07245, 0.01654, 0.6349, 0.6565, 0.244, 0.7122, 0.1266, 0.1392, 0.1174, 0.1076, 0.0305, 0.1531, 0.05399, 0.05576, 0.01326, 0.0558]): _vg.add([_i], _w, 'REPLACE')
_vg = ob_char.vertex_groups.new(name='DEF-breast.R')
_m = ob_char.modifiers.new('Mirror', 'MIRROR')
_m.merge_threshold = 0.0001
_m = ob_char.modifiers.new('Subdivision', 'SUBSURF')
_m.levels = 2
_m = ob_char.modifiers.new('Armature', 'ARMATURE')
_m.object = ob_rig
ob_rig.parent = ob_charactere
ob_rig.matrix_parent_inverse = Matrix(((1.0, -0.0, 0.0, -8.0), (-0.0, 1.0, -0.0, 0.0), (0.0, -0.0, 1.0, -0.0), (-0.0, 0.0, -0.0, 1.0)))
ob_rig.location = (8.0, 0.0, -0.96)
ob_rig.rotation_euler = (0.0, -0.0, -1.571)
ob_rig.scale = (1.065, 1.065, 1.065)
ob_rig.display_type = 'WIRE'
ob_rig.show_in_front = True

# ---- collection membership
col_env.objects.link(ob_tileselector)
col_env.objects.link(ob_camera)
col_tiles.objects.link(ob_charactere)
col_tiles.objects.link(ob_char)
col_tiles.objects.link(ob_rig)

# ---- scene / render settings (as saved in the file)
scene.camera = ob_camera
scene.frame_start = 1; scene.frame_end = 12; scene.frame_set(12)
scene.render.engine = 'CYCLES'
scene.render.resolution_x = 64
scene.render.resolution_y = 64
scene.render.fps = 12
scene.render.film_transparent = True
scene.render.use_sequencer = False
scene.render.bake_bias = 0.0
scene.render.bake_samples = 0
scene.cycles.denoising_use_gpu = True
scene.cycles.samples = 16
scene.cycles.sampling_pattern = 'TABULATED_SOBOL'
scene.cycles.use_light_tree = False
scene.cycles.ao_bounces = 3
scene.cycles.ao_bounces_render = 10
scene.eevee.ray_tracing_options.trace_max_roughness = 0.0
scene.view_settings.look = 'AgX - High Contrast'
bpy.context.view_layer.update()

# ---- added for rendering (the .blend has no usable light): sun
light_auto_sun = bpy.data.lights.new('AutoSun', 'SUN')
light_auto_sun.energy = 3.0
light_auto_sun.angle = 0.0523599
ob_auto_sun = bpy.data.objects.new('AutoSun', light_auto_sun)
scene.collection.objects.link(ob_auto_sun)
ob_auto_sun.rotation_euler = (0.872665, 0.174533, 0.523599)
bpy.context.view_layer.update()
